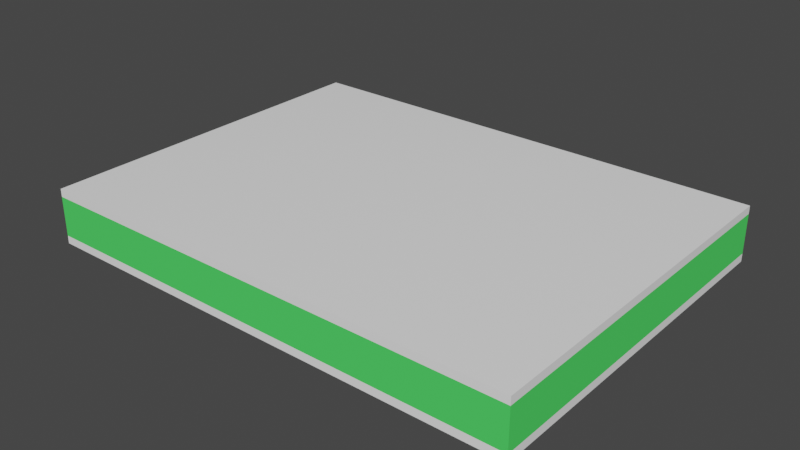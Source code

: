# Source: scene.blend  (saved by Blender 3.6.13; exported with 4.5.12 LTS)
import bpy
from mathutils import Matrix  # noqa: F401  (used for matrix-valued properties, if any)

bpy.ops.wm.read_factory_settings(use_empty=True)
scene = bpy.context.scene
scene.name = 'Scene'

# ---- materials (node trees are filled in below, after node groups)
mat_floor = bpy.data.materials.new('Floor')
mat_floor.use_backface_culling = True
mat_floor.use_transparent_shadow = False
mat_walls = bpy.data.materials.new('Walls')
mat_walls.use_transparent_shadow = False

# ---- material node trees
mat_floor.use_nodes = True; mat_floor.node_tree.nodes.clear()
_N = mat_floor.node_tree.nodes; _L = mat_floor.node_tree.links
n0 = _N.new('ShaderNodeOutputMaterial'); n0.name = 'Material Output'; n0.location = (320, 270)
n1 = _N.new('ShaderNodeBsdfPrincipled'); n1.name = 'Principled BSDF'; n1.location = (-130, 311)
n1.distribution = 'GGX'
n1.subsurface_method = 'RANDOM_WALK_SKIN'
n1.inputs[2].default_value = 0.0
n1.inputs[11].default_value = 1.451
n1.inputs[20].default_value = 0.01364
n1.inputs[27].default_value = (0.0, 0.0, 0.0, 1.0)
n1.inputs[28].default_value = 1.0
n2 = _N.new('ShaderNodeVertexColor'); n2.name = 'Color Attribute'; n2.location = (-327, 232)
_L.new(n1.outputs[0], n0.inputs[0])
_L.new(n2.outputs[0], n1.inputs[0])
n0.is_active_output = True
mat_walls.use_nodes = True; mat_walls.node_tree.nodes.clear()
_N = mat_walls.node_tree.nodes; _L = mat_walls.node_tree.links
n0 = _N.new('ShaderNodeBsdfPrincipled'); n0.name = 'Principled BSDF'; n0.location = (10, 300)
n0.distribution = 'GGX'
n0.subsurface_method = 'RANDOM_WALK_SKIN'
n0.inputs[0].default_value = (0.07955, 0.8, 0.1262, 1.0)
n0.inputs[3].default_value = 1.45
n0.inputs[27].default_value = (0.0, 0.0, 0.0, 1.0)
n0.inputs[28].default_value = 1.0
n1 = _N.new('ShaderNodeOutputMaterial'); n1.name = 'Material Output'; n1.location = (300, 300)
_L.new(n0.outputs[0], n1.inputs[0])
n1.is_active_output = True

# ---- world
world_world = bpy.data.worlds.new('World'); scene.world = world_world
world_world.use_nodes = True; world_world.node_tree.nodes.clear()
_N = world_world.node_tree.nodes; _L = world_world.node_tree.links
n0 = _N.new('ShaderNodeOutputWorld'); n0.name = 'World Output'; n0.location = (300, 300)
n1 = _N.new('ShaderNodeBackground'); n1.name = 'Background'; n1.location = (10, 300)
n1.inputs[0].default_value = (0.05088, 0.05088, 0.05088, 1.0)
_L.new(n1.outputs[0], n0.inputs[0])
n0.is_active_output = True
world_world.color = (0.05088, 0.05088, 0.05088)
world_world.use_sun_shadow = False
world_world.sun_shadow_jitter_overblur = 0.0

# ---- meshes
me_mesh_1 = bpy.data.meshes.new('Mesh_1')
me_mesh_1.from_pydata([(2.0, -17.0, 6.0), (63.0, -48.0, 0.0), (1.0, -3.0, 6.0), (39.0, -3.0, 6.0), (33.0, -34.0, 2.0), (1.0, -47.0, 6.0), (29.0, -3.0, 1.0), (62.0, -30.0, 6.0), (62.0, -2.0, 6.0), (2.0, -3.0, 1.0), (38.0, -30.0, 6.0), (38.0, -29.0, 6.0), (39.0, -17.0, 6.0), (38.0, -17.0, 6.0), (30.0, -29.0, 1.0), (29.0, -30.0, 6.0), (1.0, -2.0, 6.0), (2.0, -29.0, 6.0), (29.0, -3.0, 6.0), (2.0, -2.0, 1.0), (1.0, -48.0, 6.0), (7.0, -29.0, 6.0), (58.0, -30.0, 6.0), (29.0, -48.0, 6.0), (39.0, -17.0, 1.0), (38.0, -18.0, 6.0), (62.0, -47.0, 6.0), (30.0, -30.0, 1.0), (38.0, -48.0, 6.0), (63.0, -48.0, 1.0), (38.0, -3.0, 6.0), (2.0, -18.0, 6.0), (33.0, -35.0, 2.0), (63.0, -2.0, 1.0), (38.0, -48.0, 1.0), (7.0, -30.0, 6.0), (62.0, -47.0, 1.0), (33.0, -35.0, 1.0), (2.0, -18.0, 1.0), (38.0, -18.0, 1.0), (29.0, -48.0, 1.0), (28.0, -3.0, 6.0), (38.0, -3.0, 1.0), (2.0, -2.0, 6.0), (30.0, -30.0, 6.0), (58.0, -29.0, 6.0), (28.0, -17.0, 1.0), (62.0, -29.0, 6.0), (63.0, -2.0, 0.0), (33.0, -34.0, 1.0), (1.0, -47.0, 1.0), (62.0, -2.0, 1.0), (39.0, -3.0, 1.0), (30.0, -29.0, 6.0), (1.0, -3.0, 1.0), (2.0, -3.0, 6.0), (2.0, -30.0, 6.0), (28.0, -3.0, 1.0), (38.0, -30.0, 1.0), (38.0, -29.0, 1.0), (29.0, -30.0, 1.0), (2.0, -17.0, 1.0), (38.0, -17.0, 1.0), (28.0, -17.0, 6.0), (63.0, -47.0, 1.0), (1.0, -2.0, 1.0), (55.0, -30.0, 1.0), (39.0, -30.0, 1.0), (38.0, -8.0, 1.0), (10.0, -30.0, 6.0), (58.0, -29.0, 1.0), (28.0, -11.0, 1.0), (29.0, -17.0, 1.0), (28.0, -8.0, 6.0), (62.0, -17.0, 1.0), (7.0, -30.0, 1.0), (38.0, -11.0, 1.0), (34.0, -34.0, 1.0), (1.0, -2.0, 0.0), (34.0, -35.0, 1.0), (28.0, -8.0, 1.0), (29.0, -18.0, 1.0), (10.0, -29.0, 6.0), (39.0, -48.0, 1.0), (2.0, -30.0, 1.0), (30.0, -48.0, 1.0), (62.0, -18.0, 1.0), (62.0, -29.0, 1.0), (2.0, -47.0, 1.0), (38.0, -11.0, 6.0), (62.0, -3.0, 6.0), (28.0, -11.0, 6.0), (34.0, -35.0, 2.0), (30.0, -48.0, 6.0), (39.0, -48.0, 6.0), (29.0, -18.0, 6.0), (63.0, -48.0, 6.0), (2.0, -47.0, 6.0), (62.0, -18.0, 6.0), (63.0, -2.0, 6.0), (34.0, -34.0, 2.0), (29.0, -17.0, 6.0), (62.0, -17.0, 6.0), (63.0, -47.0, 6.0), (39.0, -30.0, 6.0), (55.0, -30.0, 6.0), (38.0, -8.0, 6.0), (39.0, -11.0, 1.0), (55.0, -29.0, 1.0), (1.0, -48.0, 1.0), (29.0, -11.0, 1.0), (39.0, -8.0, 1.0), (58.0, -30.0, 1.0), (7.0, -29.0, 1.0), (10.0, -30.0, 1.0), (29.0, -8.0, 6.0), (1.0, -48.0, 0.0), (39.0, -8.0, 6.0), (39.0, -11.0, 6.0), (10.0, -29.0, 1.0), (62.0, -30.0, 1.0), (62.0, -3.0, 1.0), (55.0, -29.0, 6.0), (29.0, -11.0, 6.0), (2.0, -29.0, 1.0), (29.0, -8.0, 1.0), (25.26, -30.0, 1.0), (26.61, -29.0, 1.0), (2.348, -47.0, 1.0), (30.0, -47.0, 1.0), (29.0, -47.0, 1.0), (41.43, -18.0, 1.0), (39.0, -47.0, 1.0), (38.0, -47.0, 1.0), (42.78, -17.0, 1.0), (61.65, -3.0, 1.0), (62.0, -30.0, 2.889), (62.0, -47.0, 1.081), (62.0, -29.0, 3.0), (62.0, -17.0, 4.333), (62.0, -3.0, 5.889), (62.0, -18.0, 4.222), (29.0, -30.0, 5.75), (39.0, -30.0, 5.706), (2.0, -30.0, 4.068), (2.0, -29.0, 3.955), (28.0, -17.0, 1.185), (28.0, -3.0, 3.833), (39.0, -3.0, 2.917), (38.0, -3.0, 3.0), (29.0, -3.0, 3.75), (30.0, -48.0, 3.339), (29.46, -48.0, 3.295), (29.0, -48.0, 3.258), (39.0, -48.0, 4.065), (38.61, -48.0, 4.033), (38.0, -48.0, 3.984), (30.0, -47.53, 6.0), (30.0, -47.0, 6.0), (29.06, -47.0, 6.0), (29.0, -47.0, 6.0), (29.0, -47.55, 6.0), (39.0, -47.39, 6.0), (39.0, -47.0, 6.0), (38.06, -47.0, 6.0), (38.0, -47.4, 6.0), (38.03, -47.4, 6.0), (38.0, -47.0, 6.0), (29.03, -47.55, 6.0), (2.0, -47.0, 5.919), (29.0, -47.0, 3.742), (30.0, -47.0, 3.661), (29.0, -47.0, 1.278), (30.0, -47.0, 5.722), (38.0, -47.0, 1.278), (38.0, -47.0, 3.016), (39.0, -47.0, 2.935), (39.0, -47.0, 5.722), (2.0, -17.0, 2.591), (2.0, -18.0, 2.705), (39.0, -17.0, 5.792)], [], [(29, 1, 33, 64), (48, 33, 1), (65, 48, 78), (48, 65, 19, 51, 33), (52, 111, 68, 42, 6, 125, 80, 57, 9, 61, 46, 71, 110, 72, 81, 38, 124, 113, 75, 84, 88, 128, 126, 114, 119, 127, 131, 39, 62, 76, 107, 24, 134, 135), (126, 128, 130, 60), (135, 134, 74, 121), (36, 120, 112, 70, 87, 86, 131, 127, 14, 27, 49, 77, 58, 59, 108, 66, 67, 132), (37, 49, 27, 129, 133, 58, 77, 79), (1, 116, 48), (78, 48, 116), (78, 116, 65), (65, 116, 109, 50, 54), (109, 116, 29, 83, 34, 85, 40), (1, 29, 116), (5, 109, 20), (50, 109, 5), (64, 96, 29), (96, 64, 103), (5, 20, 161, 160, 97), (165, 167, 158, 157), (103, 26, 163, 162), (165, 166, 164, 167), (159, 160, 161, 168), (157, 158, 159, 168), (162, 163, 164, 166), (23, 161, 20), (162, 94, 96, 103), (157, 93, 28, 165), (165, 28, 166), (161, 23, 168), (168, 23, 93, 157), (28, 94, 162, 166), (153, 23, 20, 109), (94, 154, 96), (156, 28, 93, 151), (151, 93, 152), (154, 94, 155), (93, 23, 153, 152), (94, 28, 156, 155), (109, 40, 153), (29, 96, 154, 83), (151, 85, 34, 156), (153, 40, 152), (40, 85, 151, 152), (156, 34, 155), (34, 83, 154, 155), (128, 88, 169, 170, 172, 130), (36, 132, 176, 137), (133, 129, 171, 175, 174), (97, 160, 170, 169), (163, 26, 137, 176, 177), (167, 175, 171, 173, 158), (136, 36, 137, 26, 7), (102, 90, 140, 139), (47, 98, 141, 138), (120, 36, 136), (121, 74, 139, 140), (138, 141, 86, 87), (33, 103, 64), (33, 99, 103), (7, 26, 99, 8, 90, 102, 98, 47), (103, 99, 26), (8, 33, 51), (33, 8, 99), (90, 8, 55, 41, 18, 30, 3), (43, 55, 8), (51, 43, 8), (43, 51, 19), (55, 9, 57, 147), (148, 52, 135, 121), (150, 6, 42, 149), (147, 41, 55), (140, 90, 3, 148, 121), (149, 30, 18, 150), (5, 2, 50), (54, 50, 2), (169, 88, 84, 144, 97), (178, 61, 9), (145, 124, 38, 179), (144, 56, 97), (9, 55, 0, 178), (179, 31, 17, 145), (2, 5, 55), (0, 55, 5, 97, 56, 17, 31), (2, 16, 54), (65, 54, 16), (16, 2, 43), (55, 43, 2), (19, 65, 16), (16, 43, 19), (44, 27, 14), (14, 53, 44), (82, 69, 53), (15, 44, 53, 69), (142, 15, 69, 114), (114, 126, 60, 142), (127, 119, 53, 14), (82, 53, 119), (119, 69, 82), (69, 119, 114), (95, 81, 72), (95, 72, 101), (63, 0, 31, 101), (95, 101, 31), (179, 38, 95, 31), (81, 95, 38), (61, 178, 0, 146, 46), (146, 0, 63), (160, 15, 172, 170), (142, 60, 130, 172, 15), (27, 173, 171, 129), (27, 44, 158, 173), (159, 44, 15, 160), (158, 44, 159), (25, 13, 39), (39, 13, 62), (13, 25, 102, 12), (98, 102, 25), (25, 39, 98), (141, 98, 39, 131, 86), (134, 24, 180, 74), (102, 139, 74, 180, 12), (45, 22, 7), (7, 47, 45), (87, 70, 47, 138), (45, 47, 70), (70, 112, 45), (22, 45, 112), (22, 112, 120), (136, 7, 22, 120), (167, 10, 174, 175), (58, 133, 174, 10), (67, 177, 176, 132), (67, 143, 104, 163, 177), (164, 104, 10, 167), (163, 104, 164), (42, 68, 30, 149), (106, 30, 68), (30, 106, 117), (117, 3, 30), (111, 117, 68), (106, 68, 117), (148, 3, 117, 52), (117, 111, 52), (73, 57, 80), (57, 73, 41, 147), (41, 73, 115), (115, 18, 41), (73, 80, 125), (125, 115, 73), (115, 125, 18), (150, 18, 125, 6), (13, 89, 76), (76, 62, 13), (13, 12, 118), (89, 13, 118), (89, 118, 76), (107, 76, 118), (107, 118, 24), (180, 24, 118, 12), (35, 21, 17), (17, 56, 35), (144, 84, 75, 56), (75, 35, 56), (35, 75, 113), (113, 21, 35), (113, 124, 21), (21, 124, 145, 17), (10, 11, 58), (59, 58, 11), (66, 143, 67), (66, 105, 104, 143), (10, 104, 105, 122), (11, 10, 122), (108, 122, 66), (105, 66, 122), (11, 122, 59), (108, 59, 122), (71, 63, 91), (146, 63, 71, 46), (101, 123, 63), (123, 91, 63), (91, 123, 71), (110, 71, 123), (110, 123, 72), (123, 101, 72), (32, 4, 37), (49, 37, 4), (92, 79, 77), (77, 100, 92), (4, 32, 100), (92, 100, 32), (32, 37, 92), (79, 92, 37), (4, 77, 49), (77, 4, 100)])
me_mesh_1.polygons.foreach_set('material_index', [0, 0, 0, 0, 0, 0, 0, 0, 0, 0, 0, 0, 0, 0, 0, 1, 1, 1, 1, 1, 1, 1, 1, 1, 1, 1, 1, 1, 1, 1, 1, 1, 1, 1, 1, 1, 1, 1, 1, 1, 1, 1, 1, 1, 1, 1, 1, 1, 1, 1, 1, 1, 1, 1, 1, 1, 1, 1, 1, 1, 1, 1, 1, 1, 1, 1, 1, 1, 1, 1, 0, 0, 1, 1, 1, 1, 1, 1, 0, 1, 1, 1, 1, 1, 1, 1, 1, 1, 1, 1, 1, 1, 1, 1, 1, 1, 1, 1, 1, 1, 1, 1, 1, 1, 1, 1, 1, 1, 1, 1, 1, 1, 1, 1, 1, 1, 1, 1, 1, 1, 1, 1, 1, 1, 1, 1, 1, 1, 1, 1, 1, 1, 1, 1, 1, 1, 1, 1, 1, 1, 1, 1, 1, 1, 1, 1, 1, 1, 1, 1, 1, 1, 1, 1, 1, 1, 1, 1, 1, 1, 1, 1, 1, 1, 1, 1, 1, 1, 1, 1, 1, 1, 1, 1, 1, 1, 1, 1, 1, 1, 1, 1, 1, 1, 1, 1, 1, 1, 1, 1, 1, 1, 1, 1, 1, 1, 1])
_uv = me_mesh_1.uv_layers.new(name='UVMap')
_uv.uv.foreach_set('vector', [0.624, 0.624, 0.502, 0.624, 0.624, 0.127, 0.624, 0.6132, 0.999, 0.124, 0.999, 0.002002, 0.502, 0.124, 0.627, 0.624, 0.749, 0.127, 0.749, 0.624, 0.999, 0.627, 0.502, 0.749, 0.51, 0.749, 0.991, 0.749, 0.999, 0.749, 0.4882, 0.1944, 0.4342, 0.1944, 0.4342, 0.2024, 0.4882, 0.2024, 0.4882, 0.2745, 0.4342, 0.2745, 0.4342, 0.2826, 0.4882, 0.2826, 0.4882, 0.491, 0.3369, 0.491, 0.3369, 0.2826, 0.4018, 0.2826, 0.4018, 0.2745, 0.3369, 0.2745, 0.3261, 0.2745, 0.3261, 0.491, 0.2073, 0.491, 0.2073, 0.4509, 0.1965, 0.4509, 0.1965, 0.491, 0.01281, 0.491, 0.01281, 0.4882, 0.1965, 0.3045, 0.1965, 0.4269, 0.2073, 0.4269, 0.2073, 0.2937, 0.3261, 0.1749, 0.3261, 0.2024, 0.3369, 0.2024, 0.4018, 0.2024, 0.4018, 0.1944, 0.3369, 0.1944, 0.3369, 0.1641, 0.4882, 0.01281, 0.3045, 0.6965, 0.4882, 0.5128, 0.4882, 0.7265, 0.3045, 0.7265, 0.01281, 0.9882, 0.1641, 0.8369, 0.1641, 0.991, 0.01281, 0.991, 0.4882, 0.991, 0.3045, 0.991, 0.3045, 0.9589, 0.2937, 0.9589, 0.2937, 0.991, 0.1749, 0.991, 0.1749, 0.8261, 0.2937, 0.7073, 0.2937, 0.7345, 0.3045, 0.7345, 0.3477, 0.7585, 0.3477, 0.7665, 0.3045, 0.7986, 0.2937, 0.7986, 0.2937, 0.9349, 0.3045, 0.9349, 0.3045, 0.8066, 0.4882, 0.8066, 0.3585, 0.7585, 0.3477, 0.7585, 0.3045, 0.7345, 0.4882, 0.7345, 0.4882, 0.7986, 0.3045, 0.7986, 0.3477, 0.7665, 0.3585, 0.7665, 0.001001, 0.501, 0.001001, 0.998, 0.498, 0.501, 0.001001, 0.001001, 0.001001, 0.498, 0.498, 0.001001, 0.501, 0.001001, 0.998, 0.001001, 0.501, 0.123, 0.501, 0.623, 0.623, 0.126, 0.501, 0.126, 0.501, 0.1368, 0.501, 0.6122, 0.501, 0.626, 0.501, 0.748, 0.998, 0.626, 0.8056, 0.626, 0.7976, 0.626, 0.7335, 0.626, 0.7255, 0.626, 0.626, 0.126, 0.748, 0.126, 0.626, 0.623, 0.0, 6.0, -1.0, 1.0, -1.0, 6.0, 0.0, 1.0, -1.0, 1.0, 0.0, 6.0, 0.0, 1.0, -1.0, 6.0, -1.0, 1.0, -1.0, 6.0, 0.0, 1.0, 0.0, 6.0, 0.0, 1.0, 0.0, 2.0, -28.0, 1.548, -28.0, 1.0, -1.0, 1.0, -37.0, 1.403, -37.0, 1.0, -29.0, 1.0, -29.0, 1.532, -62.0, 1.0, -61.0, 1.0, -38.0, 1.0, -38.0, 1.387, -37.0, 1.403, -37.03, 1.403, -37.06, 1.0, -37.0, 1.0, -28.06, 1.0, -28.0, 1.0, -28.0, 1.548, -28.03, 1.548, -29.0, 1.532, -29.0, 1.0, -28.06, 1.0, -28.03, 1.548, -38.0, 1.387, -38.0, 1.0, -37.06, 1.0, -37.03, 1.403, -28.0, 2.0, -28.0, 1.548, 0.0, 2.0, -38.0, 1.387, -38.0, 2.0, -62.0, 2.0, -62.0, 1.0, -29.0, 1.532, -29.0, 2.0, -37.0, 2.0, -37.0, 1.403, -37.0, 1.403, -37.0, 2.0, -37.03, 1.403, -28.0, 1.548, -28.0, 2.0, -28.03, 1.548, -28.03, 1.548, -28.0, 2.0, -29.0, 2.0, -29.0, 1.532, -37.0, 2.0, -38.0, 2.0, -38.0, 1.387, -37.03, 1.403, -28.0, 3.258, -28.0, 6.0, 0.0, 6.0, 0.0, 1.0, -38.0, 6.0, -38.0, 4.065, -62.0, 6.0, -37.0, 3.984, -37.0, 6.0, -29.0, 6.0, -29.0, 3.339, -29.0, 3.339, -29.0, 6.0, -28.46, 3.295, -38.0, 4.065, -38.0, 6.0, -37.61, 4.033, -29.0, 6.0, -28.0, 6.0, -28.0, 3.258, -28.46, 3.295, -38.0, 6.0, -37.0, 6.0, -37.0, 3.984, -37.61, 4.033, 0.0, 1.0, -28.0, 1.0, -28.0, 3.258, -62.0, 1.0, -62.0, 6.0, -38.0, 4.065, -38.0, 1.0, -29.0, 3.339, -29.0, 1.0, -37.0, 1.0, -37.0, 3.984, -28.0, 3.258, -28.0, 1.0, -28.46, 3.295, -28.0, 1.0, -29.0, 1.0, -29.0, 3.339, -28.46, 3.295, -37.0, 3.984, -37.0, 1.0, -37.61, 4.033, -37.0, 1.0, -38.0, 1.0, -38.0, 4.065, -37.61, 4.033, -1.348, 1.0, -1.0, 1.0, -1.0, 5.919, -28.0, 3.742, -28.0, 1.278, -28.0, 1.0, -61.0, 1.0, -38.0, 1.0, -38.0, 2.935, -61.0, 1.081, -37.0, 1.0, -29.0, 1.0, -29.0, 3.661, -37.0, 3.016, -37.0, 1.278, -1.0, 6.0, -28.0, 6.0, -28.0, 3.742, -1.0, 5.919, -38.0, 6.0, -61.0, 6.0, -61.0, 1.081, -38.0, 2.935, -38.0, 5.722, -37.0, 6.0, -37.0, 3.016, -29.0, 3.661, -29.0, 5.722, -29.0, 6.0, -28.0, 2.889, -45.0, 1.0, -45.0, 1.081, -45.0, 6.0, -28.0, 6.0, -15.0, 6.0, -1.0, 6.0, -1.0, 5.889, -15.0, 4.333, -27.0, 6.0, -16.0, 6.0, -16.0, 4.222, -27.0, 3.0, -28.0, 1.0, -45.0, 1.0, -28.0, 2.889, -1.0, 1.0, -15.0, 1.0, -15.0, 4.333, -1.0, 5.889, -27.0, 3.0, -16.0, 4.222, -16.0, 1.0, -27.0, 1.0, 0.0, 1.0, -45.0, 6.0, -45.0, 1.0, 0.0, 1.0, 0.0, 6.0, -45.0, 6.0, 0.0, 29.0, 0.0, 46.0, -1.0, 1.0, 0.0, 1.0, 0.0, 2.0, 0.0, 16.0, 0.0, 17.0, 0.0, 28.0, -1.0, 46.0, -1.0, 1.0, 0.0, 46.0, 0.0, 6.0, -1.0, 1.0, 0.0, 1.0, -1.0, 1.0, 0.0, 6.0, -1.0, 6.0, -60.0, 2.0, -60.0, 1.0, 0.0, 2.0, -26.0, 2.0, -27.0, 2.0, -36.0, 2.0, -37.0, 2.0, 0.0, 1.0, 0.0, 2.0, -60.0, 1.0, -60.0, 1.0, 0.0, 6.0, -60.0, 6.0, 0.0, 6.0, -60.0, 1.0, 0.0, 1.0, 0.0, 6.0, 0.0, 1.0, -26.0, 1.0, -26.0, 3.833, -37.0, 2.917, -37.0, 1.0, -59.65, 1.0, -60.0, 1.0, -27.0, 3.75, -27.0, 1.0, -36.0, 1.0, -36.0, 3.0, -26.0, 3.833, -26.0, 6.0, 0.0, 6.0, -60.0, 5.889, -60.0, 6.0, -37.0, 6.0, -37.0, 2.917, -60.0, 1.0, -36.0, 3.0, -36.0, 6.0, -27.0, 6.0, -27.0, 3.75, -44.0, 6.0, 0.0, 6.0, -44.0, 1.0, 0.0, 1.0, -44.0, 1.0, 0.0, 6.0, -44.0, 5.919, -44.0, 1.0, -27.0, 1.0, -27.0, 4.068, -44.0, 6.0, -14.0, 2.591, -14.0, 1.0, 0.0, 1.0, -26.0, 3.955, -26.0, 1.0, -15.0, 1.0, -15.0, 2.705, -27.0, 4.068, -27.0, 6.0, -44.0, 6.0, 0.0, 1.0, 0.0, 6.0, -14.0, 6.0, -14.0, 2.591, -15.0, 2.705, -15.0, 6.0, -26.0, 6.0, -26.0, 3.955, 0.0, 1.0, 0.0, 45.0, -1.0, 1.0, -1.0, 15.0, -1.0, 1.0, 0.0, 45.0, -1.0, 45.0, -1.0, 28.0, -1.0, 27.0, -1.0, 16.0, -1.0, 6.0, 0.0, 6.0, -1.0, 1.0, 0.0, 1.0, -1.0, 1.0, 0.0, 6.0, 0.0, 1.0, 0.0, 2.0, -1.0, 1.0, -1.0, 2.0, -1.0, 1.0, 0.0, 2.0, -1.0, 1.0, 0.0, 1.0, 0.0, 6.0, 0.0, 6.0, -1.0, 6.0, -1.0, 1.0, -1.0, 6.0, -1.0, 1.0, 0.0, 1.0, 0.0, 1.0, 0.0, 6.0, -1.0, 6.0, -8.0, 1.0, -8.0, 2.0, -28.0, 1.0, -27.0, 2.0, -28.0, 2.0, -28.0, 1.0, -8.0, 2.0, -27.0, 5.75, -27.0, 6.0, -8.0, 6.0, -8.0, 1.0, -8.0, 1.0, -23.26, 1.0, -27.0, 1.0, -27.0, 5.75, -24.61, 1.0, -8.0, 1.0, -28.0, 6.0, -28.0, 1.0, -8.0, 6.0, -28.0, 6.0, -8.0, 1.0, 0.0, 1.0, -1.0, 6.0, 0.0, 6.0, -1.0, 6.0, 0.0, 1.0, -1.0, 1.0, -1.0, 6.0, -1.0, 1.0, 0.0, 1.0, -1.0, 6.0, 0.0, 1.0, 0.0, 6.0, -26.0, 1.0, 0.0, 1.0, 0.0, 2.0, -27.0, 1.0, -27.0, 2.0, -27.0, 1.0, 0.0, 2.0, 0.0, 2.705, 0.0, 1.0, -27.0, 6.0, 0.0, 6.0, -27.0, 1.0, -27.0, 6.0, 0.0, 1.0, 0.0, 1.0, 0.0, 2.591, 0.0, 6.0, -26.0, 1.185, -26.0, 1.0, -26.0, 1.185, 0.0, 6.0, -26.0, 6.0, -17.0, 6.0, 0.0, 6.0, -17.0, 1.278, -17.0, 3.742, 0.0, 5.75, 0.0, 1.0, -17.0, 1.0, -17.0, 1.278, 0.0, 6.0, 0.0, 1.0, -17.0, 5.722, -17.0, 3.661, -17.0, 1.0, 0.0, 1.0, 0.0, 6.0, -17.0, 6.0, -17.0, 5.722, -0.05556, 18.0, -1.0, 1.0, 0.0, 1.0, 0.0, 18.0, -1.0, 18.0, -1.0, 1.0, -0.05556, 18.0, -1.0, 6.0, 0.0, 6.0, -1.0, 1.0, -1.0, 1.0, 0.0, 6.0, 0.0, 1.0, 0.0, 1.0, 0.0, 2.0, -24.0, 1.0, -1.0, 1.0, -24.0, 2.0, -24.0, 1.0, 0.0, 2.0, 0.0, 6.0, 0.0, 1.0, -24.0, 6.0, -24.0, 4.222, -24.0, 6.0, 0.0, 1.0, -3.435, 1.0, -24.0, 1.0, -4.783, 1.0, -1.0, 1.0, -1.0, 5.792, -24.0, 1.0, -24.0, 6.0, -24.0, 4.333, -24.0, 1.0, -1.0, 5.792, -1.0, 6.0, -20.0, 1.0, -20.0, 2.0, -24.0, 2.0, -24.0, 2.0, -24.0, 1.0, -20.0, 1.0, -24.0, 1.0, -20.0, 1.0, -24.0, 6.0, -24.0, 3.0, -20.0, 6.0, -24.0, 6.0, -20.0, 1.0, 0.0, 1.0, -1.0, 1.0, 0.0, 6.0, -1.0, 6.0, 0.0, 6.0, -1.0, 1.0, -20.0, 6.0, -20.0, 1.0, -24.0, 1.0, -24.0, 2.889, -24.0, 6.0, -20.0, 6.0, -24.0, 1.0, -17.0, 6.0, 0.0, 6.0, -17.0, 1.278, -17.0, 3.016, 0.0, 1.0, -17.0, 1.0, -17.0, 1.278, 0.0, 6.0, 0.0, 1.0, -17.0, 5.722, -17.0, 2.935, -17.0, 1.0, 0.0, 1.0, 0.0, 5.706, 0.0, 6.0, -17.0, 6.0, -17.0, 5.722, -0.05556, 18.0, -1.0, 1.0, 0.0, 1.0, 0.0, 18.0, -1.0, 18.0, -1.0, 1.0, -0.05556, 18.0, 0.0, 1.0, -5.0, 1.0, 0.0, 6.0, 0.0, 3.0, -5.0, 6.0, 0.0, 6.0, -5.0, 1.0, 0.0, 1.0, 0.0, 6.0, -1.0, 6.0, -1.0, 6.0, -1.0, 1.0, 0.0, 1.0, -1.0, 1.0, -1.0, 6.0, 0.0, 1.0, 0.0, 6.0, 0.0, 1.0, -1.0, 6.0, 0.0, 2.917, 0.0, 6.0, -5.0, 6.0, 0.0, 1.0, -5.0, 6.0, -5.0, 1.0, 0.0, 1.0, -5.0, 6.0, 0.0, 1.0, -5.0, 1.0, 0.0, 1.0, -5.0, 6.0, 0.0, 6.0, 0.0, 3.833, 0.0, 1.0, 0.0, 6.0, -1.0, 6.0, -1.0, 6.0, -1.0, 1.0, 0.0, 1.0, 0.0, 6.0, 0.0, 1.0, -1.0, 1.0, -1.0, 1.0, -1.0, 6.0, 0.0, 6.0, -5.0, 6.0, -5.0, 1.0, 0.0, 6.0, 0.0, 3.75, 0.0, 6.0, -5.0, 1.0, 0.0, 1.0, -14.0, 6.0, -8.0, 6.0, -8.0, 1.0, -8.0, 1.0, -14.0, 1.0, -14.0, 6.0, 0.0, 15.0, -1.0, 15.0, -1.0, 9.0, 0.0, 9.0, 0.0, 15.0, -1.0, 9.0, 0.0, 6.0, -1.0, 6.0, 0.0, 1.0, -1.0, 1.0, 0.0, 1.0, -1.0, 6.0, -8.0, 1.0, -8.0, 6.0, -14.0, 1.0, -14.0, 5.792, -14.0, 1.0, -8.0, 6.0, -14.0, 6.0, -5.0, 2.0, -5.0, 1.0, 0.0, 1.0, 0.0, 1.0, 0.0, 2.0, -5.0, 2.0, 0.0, 4.068, 0.0, 1.0, -5.0, 1.0, 0.0, 6.0, -5.0, 1.0, -5.0, 6.0, 0.0, 6.0, -1.0, 6.0, -1.0, 1.0, 0.0, 1.0, 0.0, 1.0, 0.0, 6.0, -1.0, 6.0, -5.0, 1.0, 0.0, 1.0, -5.0, 6.0, -5.0, 6.0, 0.0, 1.0, 0.0, 3.955, 0.0, 6.0, -1.0, 6.0, 0.0, 6.0, -1.0, 1.0, 0.0, 1.0, -1.0, 1.0, 0.0, 6.0, -17.0, 1.0, -1.0, 5.706, -1.0, 1.0, -17.0, 1.0, -17.0, 6.0, -1.0, 6.0, -1.0, 5.706, 0.0, 2.0, -1.0, 2.0, -17.0, 2.0, -17.0, 1.0, 0.0, 1.0, 0.0, 2.0, -17.0, 1.0, 0.0, 1.0, 0.0, 6.0, -1.0, 1.0, -1.0, 6.0, -1.0, 1.0, 0.0, 6.0, 0.0, 6.0, -17.0, 6.0, 0.0, 1.0, -17.0, 1.0, 0.0, 1.0, -17.0, 6.0, -8.0, 1.0, -14.0, 6.0, -8.0, 6.0, -14.0, 1.185, -14.0, 6.0, -8.0, 1.0, -14.0, 1.0, -1.0, 15.0, -1.0, 9.0, 0.0, 15.0, -1.0, 9.0, 0.0, 9.0, 0.0, 15.0, 0.0, 6.0, -1.0, 6.0, 0.0, 1.0, -1.0, 1.0, 0.0, 1.0, -1.0, 6.0, -8.0, 1.0, -8.0, 6.0, -14.0, 1.0, -8.0, 6.0, -14.0, 6.0, -14.0, 1.0, -1.0, 2.0, 0.0, 2.0, -1.0, 1.0, 0.0, 1.0, -1.0, 1.0, 0.0, 2.0, -1.0, 2.0, -1.0, 1.0, 0.0, 1.0, 0.0, 1.0, 0.0, 2.0, -1.0, 2.0, 0.0, 1.0, 0.0, 2.0, -1.0, 1.0, -1.0, 2.0, -1.0, 1.0, 0.0, 2.0, 0.0, 2.0, 0.0, 1.0, -1.0, 2.0, -1.0, 1.0, -1.0, 2.0, 0.0, 1.0, 0.0, 2.0, -1.0, 1.0, 0.0, 1.0, -1.0, 1.0, 0.0, 2.0, -1.0, 2.0])
_uv.active_render = True
_uv = me_mesh_1.uv_layers.new(name='Secondary UV')
_uv.uv.foreach_set('vector', [0.624, 0.624, 0.502, 0.624, 0.624, 0.127, 0.624, 0.6132, 0.999, 0.124, 0.999, 0.002002, 0.502, 0.124, 0.627, 0.624, 0.749, 0.127, 0.749, 0.624, 0.999, 0.627, 0.502, 0.749, 0.51, 0.749, 0.991, 0.749, 0.999, 0.749, 0.4882, 0.1944, 0.4342, 0.1944, 0.4342, 0.2024, 0.4882, 0.2024, 0.4882, 0.2745, 0.4342, 0.2745, 0.4342, 0.2826, 0.4882, 0.2826, 0.4882, 0.491, 0.3369, 0.491, 0.3369, 0.2826, 0.4018, 0.2826, 0.4018, 0.2745, 0.3369, 0.2745, 0.3261, 0.2745, 0.3261, 0.491, 0.2073, 0.491, 0.2073, 0.4509, 0.1965, 0.4509, 0.1965, 0.491, 0.01281, 0.491, 0.01281, 0.4882, 0.1965, 0.3045, 0.1965, 0.4269, 0.2073, 0.4269, 0.2073, 0.2937, 0.3261, 0.1749, 0.3261, 0.2024, 0.3369, 0.2024, 0.4018, 0.2024, 0.4018, 0.1944, 0.3369, 0.1944, 0.3369, 0.1641, 0.4882, 0.01281, 0.3045, 0.6965, 0.4882, 0.5128, 0.4882, 0.7265, 0.3045, 0.7265, 0.01281, 0.9882, 0.1641, 0.8369, 0.1641, 0.991, 0.01281, 0.991, 0.4882, 0.991, 0.3045, 0.991, 0.3045, 0.9589, 0.2937, 0.9589, 0.2937, 0.991, 0.1749, 0.991, 0.1749, 0.8261, 0.2937, 0.7073, 0.2937, 0.7345, 0.3045, 0.7345, 0.3477, 0.7585, 0.3477, 0.7665, 0.3045, 0.7986, 0.2937, 0.7986, 0.2937, 0.9349, 0.3045, 0.9349, 0.3045, 0.8066, 0.4882, 0.8066, 0.3585, 0.7585, 0.3477, 0.7585, 0.3045, 0.7345, 0.4882, 0.7345, 0.4882, 0.7986, 0.3045, 0.7986, 0.3477, 0.7665, 0.3585, 0.7665, 0.001001, 0.501, 0.001001, 0.998, 0.498, 0.501, 0.001001, 0.001001, 0.001001, 0.498, 0.498, 0.001001, 0.501, 0.001001, 0.998, 0.001001, 0.501, 0.123, 0.501, 0.623, 0.623, 0.126, 0.501, 0.126, 0.501, 0.1368, 0.501, 0.6122, 0.501, 0.626, 0.501, 0.748, 0.998, 0.626, 0.8056, 0.626, 0.7976, 0.626, 0.7335, 0.626, 0.7255, 0.626, 0.626, 0.126, 0.748, 0.126, 0.626, 0.623, 0.0, 0.0, 0.0, 0.0, 0.0, 0.0, 0.0, 0.0, 0.0, 0.0, 0.0, 0.0, 0.0, 0.0, 0.0, 0.0, 0.0, 0.0, 0.0, 0.0, 0.0, 0.0, 0.0, 0.0, 0.0, 0.0, 0.0, 0.0, 0.0, 0.0, 0.0, 0.0, 0.0, 0.0, 0.0, 0.0, 0.0, 0.0, 0.0, 0.0, 0.0, 0.0, 0.0, 0.0, 0.0, 0.0, 0.0, 0.0, 0.0, 0.0, 0.0, 0.0, 0.0, 0.0, 0.0, 0.0, 0.0, 0.0, 0.0, 0.0, 0.0, 0.0, 0.0, 0.0, 0.0, 0.0, 0.0, 0.0, 0.0, 0.0, 0.0, 0.0, 0.0, 0.0, 0.0, 0.0, 0.0, 0.0, 0.0, 0.0, 0.0, 0.0, 0.0, 0.0, 0.0, 0.0, 0.0, 0.0, 0.0, 0.0, 0.0, 0.0, 0.0, 0.0, 0.0, 0.0, 0.0, 0.0, 0.0, 0.0, 0.0, 0.0, 0.0, 0.0, 0.0, 0.0, 0.0, 0.0, 0.0, 0.0, 0.0, 0.0, 0.0, 0.0, 0.0, 0.0, 0.0, 0.0, 0.0, 0.0, 0.0, 0.0, 0.0, 0.0, 0.0, 0.0, 0.0, 0.0, 0.0, 0.0, 0.0, 0.0, 0.0, 0.0, 0.0, 0.0, 0.0, 0.0, 0.0, 0.0, 0.0, 0.0, 0.0, 0.0, 0.0, 0.0, 0.0, 0.0, 0.0, 0.0, 0.0, 0.0, 0.0, 0.0, 0.0, 0.0, 0.0, 0.0, 0.0, 0.0, 0.0, 0.0, 0.0, 0.0, 0.0, 0.0, 0.0, 0.0, 0.0, 0.0, 0.0, 0.0, 0.0, 0.0, 0.0, 0.0, 0.0, 0.0, 0.0, 0.0, 0.0, 0.0, 0.0, 0.0, 0.0, 0.0, 0.0, 0.0, 0.0, 0.0, 0.0, 0.0, 0.0, 0.0, 0.0, 0.0, 0.0, 0.0, 0.0, 0.0, 0.0, 0.0, 0.0, 0.0, 0.0, 0.0, 0.0, 0.0, 0.0, 0.0, 0.0, 0.0, 0.0, 0.0, 0.0, 0.0, 0.0, 0.0, 0.0, 0.0, 0.0, 0.0, 0.0, 0.0, 0.0, 0.0, 0.0, 0.0, 0.0, 0.0, 0.0, 0.0, 0.0, 0.0, 0.0, 0.0, 0.0, 0.0, 0.0, 0.0, 0.0, 0.0, 0.0, 0.0, 0.0, 0.0, 0.0, 0.0, 0.0, 0.0, 0.0, 0.0, 0.0, 0.0, 0.0, 0.0, 0.0, 0.0, 0.0, 0.0, 0.0, 0.0, 0.0, 0.0, 0.0, 0.0, 0.0, 0.0, 0.0, 0.0, 0.0, 0.0, 0.0, 0.0, 0.0, 0.0, 0.0, 0.0, 0.0, 0.0, 0.0, 0.0, 0.0, 0.0, 0.0, 0.0, 0.0, 0.0, 0.0, 0.0, 0.0, 0.0, 0.0, 0.0, 0.0, 0.0, 0.0, 0.0, 0.0, 0.0, 0.0, 0.0, 0.0, 0.0, 0.0, 0.0, 0.0, 0.0, 0.0, 0.0, 0.0, 0.0, 0.0, 0.0, 0.0, 0.0, 0.0, 0.0, 0.0, 0.0, 0.0, 0.0, 0.0, 0.0, 0.0, 0.0, 0.0, 0.0, 0.0, 0.0, 0.0, 0.0, 0.0, 0.0, 0.0, 0.0, 0.0, 0.0, 0.0, 0.0, 0.0, 0.0, 0.0, 0.0, 0.0, 0.0, 0.0, 0.0, 0.0, 0.0, 0.0, 0.0, 0.0, 0.0, 0.0, 0.0, 0.0, 0.0, 0.0, 0.0, 0.0, 0.0, 0.0, 0.0, 0.0, 0.0, 0.0, 0.0, 0.0, 0.0, 0.0, 0.0, 0.0, 0.0, 0.0, 0.0, 0.0, 0.0, 0.0, 0.0, 0.0, 0.0, 0.0, 0.0, 0.0, 0.0, 0.0, 0.0, 0.0, 0.0, 0.0, 0.0, 0.0, 0.0, 0.0, 0.0, 0.0, 0.0, 0.0, 0.0, 0.0, 0.0, 0.0, 0.0, 0.0, 0.0, 0.0, 0.0, 0.0, 0.0, 0.0, 0.0, 0.0, 0.0, 0.0, 0.0, 0.0, 0.0, 0.0, 0.0, 0.0, 0.0, 0.0, 0.0, 0.0, 0.0, 0.0, 0.0, 0.0, 0.0, 0.0, 0.0, 0.0, 0.0, 0.0, 0.0, 0.0, 0.0, 0.0, 0.0, 0.0, 0.0, 0.0, 0.0, 0.0, 0.0, 0.0, 0.0, 0.0, 0.0, 0.0, 0.0, 0.0, 0.0, 0.0, 0.0, 0.0, 0.0, 0.0, 0.0, 0.0, 0.0, 0.0, 0.0, 0.0, 0.0, 0.0, 0.0, 0.0, 0.0, 0.0, 0.0, 0.0, 0.0, 0.0, 0.0, 0.0, 0.0, 0.0, 0.0, 0.0, 0.0, 0.0, 0.0, 0.0, 0.0, 0.0, 0.0, 0.0, 0.0, 0.0, 0.0, 0.0, 0.0, 0.0, 0.0, 0.0, 0.0, 0.0, 0.0, 0.0, 0.0, 0.0, 0.0, 0.0, 0.0, 0.0, 0.0, 0.0, 0.0, 0.0, 0.0, 0.0, 0.0, 0.0, 0.0, 0.0, 0.0, 0.0, 0.0, 0.0, 0.0, 0.0, 0.0, 0.0, 0.0, 0.0, 0.0, 0.0, 0.0, 0.0, 0.0, 0.0, 0.0, 0.0, 0.0, 0.0, 0.0, 0.0, 0.0, 0.0, 0.0, 0.0, 0.0, 0.0, 0.0, 0.0, 0.0, 0.0, 0.0, 0.0, 0.0, 0.0, 0.0, 0.0, 0.0, 0.0, 0.0, 0.0, 0.0, 0.0, 0.0, 0.0, 0.0, 0.0, 0.0, 0.0, 0.0, 0.0, 0.0, 0.0, 0.0, 0.0, 0.0, 0.0, 0.0, 0.0, 0.0, 0.0, 0.0, 0.0, 0.0, 0.0, 0.0, 0.0, 0.0, 0.0, 0.0, 0.0, 0.0, 0.0, 0.0, 0.0, 0.0, 0.0, 0.0, 0.0, 0.0, 0.0, 0.0, 0.0, 0.0, 0.0, 0.0, 0.0, 0.0, 0.0, 0.0, 0.0, 0.0, 0.0, 0.0, 0.0, 0.0, 0.0, 0.0, 0.0, 0.0, 0.0, 0.0, 0.0, 0.0, 0.0, 0.0, 0.0, 0.0, 0.0, 0.0, 0.0, 0.0, 0.0, 0.0, 0.0, 0.0, 0.0, 0.0, 0.0, 0.0, 0.0, 0.0, 0.0, 0.0, 0.0, 0.0, 0.0, 0.0, 0.0, 0.0, 0.0, 0.0, 0.0, 0.0, 0.0, 0.0, 0.0, 0.0, 0.0, 0.0, 0.0, 0.0, 0.0, 0.0, 0.0, 0.0, 0.0, 0.0, 0.0, 0.0, 0.0, 0.0, 0.0, 0.0, 0.0, 0.0, 0.0, 0.0, 0.0, 0.0, 0.0, 0.0, 0.0, 0.0, 0.0, 0.0, 0.0, 0.0, 0.0, 0.0, 0.0, 0.0, 0.0, 0.0, 0.0, 0.0, 0.0, 0.0, 0.0, 0.0, 0.0, 0.0, 0.0, 0.0, 0.0, 0.0, 0.0, 0.0, 0.0, 0.0, 0.0, 0.0, 0.0, 0.0, 0.0, 0.0, 0.0, 0.0, 0.0, 0.0, 0.0, 0.0, 0.0, 0.0, 0.0, 0.0, 0.0, 0.0, 0.0, 0.0, 0.0, 0.0, 0.0, 0.0, 0.0, 0.0, 0.0, 0.0, 0.0, 0.0, 0.0, 0.0, 0.0, 0.0, 0.0, 0.0, 0.0, 0.0, 0.0, 0.0, 0.0, 0.0, 0.0, 0.0, 0.0, 0.0, 0.0, 0.0, 0.0, 0.0, 0.0, 0.0, 0.0, 0.0, 0.0, 0.0, 0.0, 0.0, 0.0, 0.0, 0.0, 0.0, 0.0, 0.0, 0.0, 0.0, 0.0, 0.0, 0.0, 0.0, 0.0, 0.0, 0.0, 0.0, 0.0, 0.0, 0.0, 0.0, 0.0, 0.0, 0.0, 0.0, 0.0, 0.0, 0.0, 0.0, 0.0, 0.0, 0.0, 0.0, 0.0, 0.0, 0.0, 0.0, 0.0, 0.0, 0.0, 0.0, 0.0, 0.0, 0.0, 0.0, 0.0, 0.0, 0.0, 0.0, 0.0, 0.0, 0.0, 0.0, 0.0, 0.0, 0.0, 0.0, 0.0, 0.0, 0.0, 0.0, 0.0, 0.0, 0.0, 0.0, 0.0, 0.0, 0.0, 0.0, 0.0, 0.0, 0.0, 0.0, 0.0, 0.0, 0.0, 0.0, 0.0, 0.0, 0.0, 0.0, 0.0, 0.0, 0.0, 0.0, 0.0, 0.0, 0.0, 0.0, 0.0, 0.0, 0.0, 0.0, 0.0, 0.0, 0.0, 0.0, 0.0, 0.0, 0.0, 0.0, 0.0, 0.0, 0.0, 0.0, 0.0, 0.0, 0.0, 0.0, 0.0, 0.0, 0.0, 0.0, 0.0, 0.0, 0.0, 0.0, 0.0, 0.0, 0.0, 0.0, 0.0, 0.0, 0.0, 0.0, 0.0, 0.0, 0.0, 0.0, 0.0, 0.0, 0.0, 0.0, 0.0, 0.0, 0.0, 0.0, 0.0, 0.0, 0.0, 0.0, 0.0, 0.0, 0.0, 0.0, 0.0, 0.0, 0.0, 0.0, 0.0, 0.0, 0.0, 0.0, 0.0, 0.0, 0.0, 0.0, 0.0, 0.0, 0.0, 0.0, 0.0, 0.0, 0.0, 0.0, 0.0, 0.0, 0.0, 0.0, 0.0, 0.0, 0.0, 0.0, 0.0, 0.0, 0.0, 0.0, 0.0, 0.0, 0.0, 0.0, 0.0, 0.0, 0.0, 0.0, 0.0, 0.0, 0.0, 0.0, 0.0, 0.0, 0.0, 0.0, 0.0, 0.0, 0.0, 0.0, 0.0, 0.0, 0.0, 0.0, 0.0, 0.0, 0.0, 0.0, 0.0, 0.0, 0.0, 0.0, 0.0, 0.0, 0.0, 0.0, 0.0, 0.0, 0.0, 0.0, 0.0, 0.0, 0.0, 0.0, 0.0, 0.0, 0.0, 0.0, 0.0, 0.0, 0.0, 0.0, 0.0, 0.0, 0.0, 0.0, 0.0, 0.0, 0.0, 0.0, 0.0, 0.0, 0.0, 0.0, 0.0, 0.0, 0.0, 0.0, 0.0, 0.0, 0.0, 0.0, 0.0, 0.0, 0.0, 0.0, 0.0, 0.0, 0.0, 0.0, 0.0, 0.0, 0.0, 0.0, 0.0, 0.0, 0.0, 0.0, 0.0, 0.0, 0.0, 0.0, 0.0, 0.0, 0.0, 0.0, 0.0, 0.0, 0.0, 0.0, 0.0, 0.0, 0.0, 0.0, 0.0, 0.0, 0.0, 0.0, 0.0, 0.0, 0.0, 0.0, 0.0, 0.0, 0.0, 0.0, 0.0, 0.0, 0.0, 0.0, 0.0, 0.0, 0.0, 0.0, 0.0, 0.0, 0.0, 0.0, 0.0, 0.0, 0.0, 0.0, 0.0, 0.0, 0.0, 0.0, 0.0, 0.0, 0.0, 0.0, 0.0, 0.0, 0.0, 0.0, 0.0, 0.0, 0.0, 0.0, 0.0, 0.0, 0.0, 0.0, 0.0, 0.0, 0.0, 0.0, 0.0, 0.0, 0.0, 0.0, 0.0, 0.0, 0.0, 0.0, 0.0, 0.0, 0.0, 0.0, 0.0, 0.0, 0.0, 0.0, 0.0, 0.0, 0.0, 0.0, 0.0, 0.0, 0.0, 0.0, 0.0, 0.0, 0.0, 0.0, 0.0, 0.0, 0.0, 0.0, 0.0, 0.0, 0.0, 0.0, 0.0, 0.0, 0.0, 0.0, 0.0, 0.0, 0.0, 0.0, 0.0, 0.0, 0.0, 0.0, 0.0, 0.0, 0.0, 0.0, 0.0, 0.0, 0.0, 0.0, 0.0, 0.0, 0.0, 0.0, 0.0, 0.0, 0.0, 0.0, 0.0, 0.0, 0.0, 0.0, 0.0, 0.0, 0.0, 0.0, 0.0, 0.0, 0.0, 0.0, 0.0, 0.0, 0.0, 0.0, 0.0, 0.0, 0.0, 0.0, 0.0, 0.0, 0.0, 0.0, 0.0, 0.0, 0.0, 0.0, 0.0, 0.0, 0.0, 0.0, 0.0, 0.0, 0.0, 0.0, 0.0, 0.0, 0.0, 0.0, 0.0, 0.0, 0.0, 0.0, 0.0, 0.0, 0.0, 0.0, 0.0, 0.0, 0.0, 0.0, 0.0, 0.0, 0.0, 0.0, 0.0, 0.0, 0.0, 0.0, 0.0, 0.0, 0.0, 0.0, 0.0, 0.0, 0.0, 0.0, 0.0, 0.0, 0.0, 0.0, 0.0, 0.0, 0.0, 0.0, 0.0, 0.0, 0.0, 0.0, 0.0, 0.0, 0.0, 0.0, 0.0, 0.0, 0.0, 0.0, 0.0, 0.0, 0.0, 0.0, 0.0, 0.0, 0.0, 0.0, 0.0, 0.0, 0.0, 0.0, 0.0, 0.0, 0.0, 0.0, 0.0, 0.0, 0.0, 0.0, 0.0, 0.0, 0.0, 0.0, 0.0, 0.0, 0.0, 0.0, 0.0, 0.0, 0.0, 0.0, 0.0, 0.0, 0.0, 0.0, 0.0, 0.0, 0.0, 0.0])
_ca = me_mesh_1.color_attributes.new('Col', 'BYTE_COLOR', 'CORNER')
_ca.data.foreach_set('color', [1.0, 1.0, 1.0, 1.0, 1.0, 1.0, 1.0, 1.0, 1.0, 1.0, 1.0, 1.0, 1.0, 1.0, 1.0, 1.0, 1.0, 1.0, 1.0, 1.0, 1.0, 1.0, 1.0, 1.0, 1.0, 1.0, 1.0, 1.0, 1.0, 1.0, 1.0, 1.0, 1.0, 1.0, 1.0, 1.0, 1.0, 1.0, 1.0, 1.0, 1.0, 1.0, 1.0, 1.0, 1.0, 1.0, 1.0, 1.0, 1.0, 1.0, 1.0, 1.0, 1.0, 1.0, 1.0, 1.0, 1.0, 1.0, 1.0, 1.0, 1.0, 1.0, 1.0, 1.0, 1.0, 1.0, 1.0, 1.0, 1.0, 1.0, 1.0, 1.0, 1.0, 1.0, 1.0, 1.0, 1.0, 1.0, 1.0, 1.0, 1.0, 1.0, 1.0, 1.0, 1.0, 1.0, 1.0, 1.0, 1.0, 1.0, 1.0, 1.0, 1.0, 1.0, 1.0, 1.0, 1.0, 1.0, 1.0, 1.0, 1.0, 1.0, 1.0, 1.0, 1.0, 1.0, 1.0, 1.0, 1.0, 1.0, 1.0, 1.0, 1.0, 1.0, 1.0, 1.0, 1.0, 1.0, 1.0, 1.0, 1.0, 1.0, 1.0, 1.0, 1.0, 1.0, 1.0, 1.0, 1.0, 1.0, 1.0, 1.0, 1.0, 1.0, 1.0, 1.0, 1.0, 1.0, 1.0, 1.0, 1.0, 1.0, 1.0, 1.0, 1.0, 1.0, 1.0, 1.0, 1.0, 1.0, 1.0, 1.0, 1.0, 1.0, 1.0, 1.0, 1.0, 1.0, 1.0, 1.0, 1.0, 1.0, 1.0, 1.0, 1.0, 1.0, 1.0, 1.0, 1.0, 1.0, 1.0, 1.0, 1.0, 1.0, 1.0, 1.0, 1.0, 1.0, 1.0, 1.0, 1.0, 1.0, 1.0, 1.0, 1.0, 1.0, 1.0, 1.0, 1.0, 1.0, 1.0, 1.0, 1.0, 1.0, 1.0, 1.0, 1.0, 1.0, 1.0, 1.0, 1.0, 1.0, 1.0, 1.0, 1.0, 1.0, 1.0, 1.0, 1.0, 1.0, 1.0, 1.0, 1.0, 1.0, 1.0, 1.0, 1.0, 1.0, 1.0, 1.0, 1.0, 1.0, 1.0, 1.0, 1.0, 1.0, 1.0, 1.0, 1.0, 1.0, 1.0, 1.0, 1.0, 1.0, 1.0, 1.0, 1.0, 1.0, 1.0, 1.0, 1.0, 1.0, 1.0, 1.0, 1.0, 1.0, 1.0, 1.0, 1.0, 1.0, 1.0, 1.0, 1.0, 1.0, 1.0, 1.0, 1.0, 1.0, 1.0, 1.0, 1.0, 1.0, 1.0, 1.0, 1.0, 1.0, 1.0, 1.0, 1.0, 1.0, 1.0, 1.0, 1.0, 1.0, 1.0, 1.0, 1.0, 1.0, 1.0, 1.0, 1.0, 1.0, 1.0, 1.0, 1.0, 1.0, 1.0, 1.0, 1.0, 1.0, 1.0, 1.0, 1.0, 1.0, 1.0, 1.0, 1.0, 1.0, 1.0, 1.0, 1.0, 1.0, 1.0, 1.0, 1.0, 1.0, 1.0, 1.0, 1.0, 1.0, 1.0, 1.0, 1.0, 1.0, 1.0, 1.0, 1.0, 1.0, 1.0, 1.0, 1.0, 1.0, 1.0, 1.0, 1.0, 1.0, 1.0, 1.0, 1.0, 1.0, 1.0, 1.0, 1.0, 1.0, 1.0, 1.0, 1.0, 1.0, 1.0, 1.0, 1.0, 1.0, 1.0, 1.0, 1.0, 1.0, 1.0, 1.0, 1.0, 1.0, 1.0, 1.0, 1.0, 1.0, 1.0, 1.0, 1.0, 1.0, 1.0, 1.0, 1.0, 1.0, 1.0, 1.0, 1.0, 1.0, 1.0, 1.0, 1.0, 1.0, 1.0, 1.0, 1.0, 1.0, 1.0, 1.0, 1.0, 1.0, 1.0, 1.0, 1.0, 1.0, 1.0, 1.0, 1.0, 1.0, 1.0, 1.0, 1.0, 1.0, 1.0, 1.0, 1.0, 1.0, 1.0, 1.0, 1.0, 1.0, 1.0, 1.0, 1.0, 1.0, 1.0, 1.0, 1.0, 1.0, 1.0, 1.0, 1.0, 1.0, 1.0, 1.0, 1.0, 1.0, 1.0, 1.0, 1.0, 1.0, 1.0, 1.0, 1.0, 1.0, 1.0, 1.0, 1.0, 1.0, 1.0, 1.0, 1.0, 1.0, 1.0, 1.0, 1.0, 1.0, 1.0, 1.0, 1.0, 1.0, 1.0, 1.0, 1.0, 1.0, 1.0, 1.0, 1.0, 1.0, 1.0, 1.0, 1.0, 1.0, 1.0, 1.0, 1.0, 1.0, 1.0, 1.0, 1.0, 1.0, 1.0, 1.0, 1.0, 1.0, 1.0, 1.0, 1.0, 1.0, 1.0, 1.0, 1.0, 1.0, 1.0, 1.0, 1.0, 1.0, 1.0, 1.0, 1.0, 1.0, 1.0, 1.0, 1.0, 1.0, 1.0, 1.0, 1.0, 1.0, 1.0, 1.0, 1.0, 1.0, 1.0, 1.0, 1.0, 1.0, 1.0, 1.0, 1.0, 1.0, 1.0, 1.0, 1.0, 1.0, 1.0, 1.0, 1.0, 1.0, 1.0, 1.0, 1.0, 1.0, 1.0, 1.0, 1.0, 1.0, 1.0, 1.0, 1.0, 1.0, 1.0, 1.0, 1.0, 1.0, 1.0, 1.0, 1.0, 1.0, 1.0, 1.0, 1.0, 1.0, 1.0, 1.0, 1.0, 1.0, 1.0, 1.0, 1.0, 1.0, 1.0, 1.0, 1.0, 1.0, 1.0, 1.0, 1.0, 1.0, 1.0, 1.0, 1.0, 1.0, 1.0, 1.0, 1.0, 1.0, 1.0, 1.0, 1.0, 1.0, 1.0, 1.0, 1.0, 1.0, 1.0, 1.0, 1.0, 1.0, 1.0, 1.0, 1.0, 1.0, 1.0, 1.0, 1.0, 1.0, 1.0, 1.0, 1.0, 1.0, 1.0, 1.0, 1.0, 1.0, 1.0, 1.0, 1.0, 1.0, 1.0, 1.0, 1.0, 1.0, 1.0, 1.0, 1.0, 1.0, 1.0, 1.0, 1.0, 1.0, 1.0, 1.0, 1.0, 1.0, 1.0, 1.0, 1.0, 1.0, 1.0, 1.0, 1.0, 1.0, 1.0, 1.0, 1.0, 1.0, 1.0, 1.0, 1.0, 1.0, 1.0, 1.0, 1.0, 1.0, 1.0, 1.0, 1.0, 1.0, 1.0, 1.0, 1.0, 1.0, 1.0, 1.0, 1.0, 1.0, 1.0, 1.0, 1.0, 1.0, 1.0, 1.0, 1.0, 1.0, 1.0, 1.0, 1.0, 1.0, 1.0, 1.0, 1.0, 1.0, 1.0, 1.0, 1.0, 1.0, 1.0, 1.0, 1.0, 1.0, 1.0, 1.0, 1.0, 1.0, 1.0, 1.0, 1.0, 1.0, 1.0, 1.0, 1.0, 1.0, 1.0, 1.0, 1.0, 1.0, 1.0, 1.0, 1.0, 1.0, 1.0, 1.0, 1.0, 1.0, 1.0, 1.0, 1.0, 1.0, 1.0, 1.0, 1.0, 1.0, 1.0, 1.0, 1.0, 1.0, 1.0, 1.0, 1.0, 1.0, 1.0, 1.0, 1.0, 1.0, 1.0, 1.0, 1.0, 1.0, 1.0, 1.0, 1.0, 1.0, 1.0, 1.0, 1.0, 1.0, 1.0, 1.0, 1.0, 1.0, 1.0, 1.0, 1.0, 1.0, 1.0, 1.0, 1.0, 1.0, 1.0, 1.0, 1.0, 1.0, 1.0, 1.0, 1.0, 1.0, 1.0, 1.0, 1.0, 1.0, 1.0, 1.0, 1.0, 1.0, 1.0, 1.0, 1.0, 1.0, 1.0, 1.0, 1.0, 1.0, 1.0, 1.0, 1.0, 1.0, 1.0, 1.0, 1.0, 1.0, 1.0, 1.0, 1.0, 1.0, 1.0, 1.0, 1.0, 1.0, 1.0, 1.0, 1.0, 1.0, 1.0, 1.0, 1.0, 1.0, 1.0, 1.0, 1.0, 1.0, 1.0, 1.0, 1.0, 1.0, 1.0, 1.0, 1.0, 1.0, 1.0, 1.0, 1.0, 1.0, 1.0, 1.0, 1.0, 1.0, 1.0, 1.0, 1.0, 1.0, 1.0, 1.0, 1.0, 1.0, 1.0, 1.0, 1.0, 1.0, 1.0, 1.0, 1.0, 1.0, 1.0, 1.0, 1.0, 1.0, 1.0, 1.0, 1.0, 1.0, 1.0, 1.0, 1.0, 1.0, 1.0, 1.0, 1.0, 1.0, 1.0, 1.0, 1.0, 1.0, 1.0, 1.0, 1.0, 1.0, 1.0, 1.0, 1.0, 1.0, 1.0, 1.0, 1.0, 1.0, 1.0, 1.0, 1.0, 1.0, 1.0, 1.0, 1.0, 1.0, 1.0, 1.0, 1.0, 1.0, 1.0, 1.0, 1.0, 1.0, 1.0, 1.0, 1.0, 1.0, 1.0, 1.0, 1.0, 1.0, 1.0, 1.0, 1.0, 1.0, 1.0, 1.0, 1.0, 1.0, 1.0, 1.0, 1.0, 1.0, 1.0, 1.0, 1.0, 1.0, 1.0, 1.0, 1.0, 1.0, 1.0, 1.0, 1.0, 1.0, 1.0, 1.0, 1.0, 1.0, 1.0, 1.0, 1.0, 1.0, 1.0, 1.0, 1.0, 1.0, 1.0, 1.0, 1.0, 1.0, 1.0, 1.0, 1.0, 1.0, 1.0, 1.0, 1.0, 1.0, 1.0, 1.0, 1.0, 1.0, 1.0, 1.0, 1.0, 1.0, 1.0, 1.0, 1.0, 1.0, 1.0, 1.0, 1.0, 1.0, 1.0, 1.0, 1.0, 1.0, 1.0, 1.0, 1.0, 1.0, 1.0, 1.0, 1.0, 1.0, 1.0, 1.0, 1.0, 1.0, 1.0, 1.0, 1.0, 1.0, 1.0, 1.0, 1.0, 1.0, 1.0, 1.0, 1.0, 1.0, 1.0, 1.0, 1.0, 1.0, 1.0, 1.0, 1.0, 1.0, 1.0, 1.0, 1.0, 1.0, 1.0, 1.0, 1.0, 1.0, 1.0, 1.0, 1.0, 1.0, 1.0, 1.0, 1.0, 1.0, 1.0, 1.0, 1.0, 1.0, 1.0, 1.0, 1.0, 1.0, 1.0, 1.0, 1.0, 1.0, 1.0, 1.0, 1.0, 1.0, 1.0, 1.0, 1.0, 1.0, 1.0, 1.0, 1.0, 1.0, 1.0, 1.0, 1.0, 1.0, 1.0, 1.0, 1.0, 1.0, 1.0, 1.0, 1.0, 1.0, 1.0, 1.0, 1.0, 1.0, 1.0, 1.0, 1.0, 1.0, 1.0, 1.0, 1.0, 1.0, 1.0, 1.0, 1.0, 1.0, 1.0, 1.0, 1.0, 1.0, 1.0, 1.0, 1.0, 1.0, 1.0, 1.0, 1.0, 1.0, 1.0, 1.0, 1.0, 1.0, 1.0, 1.0, 1.0, 1.0, 1.0, 1.0, 1.0, 1.0, 1.0, 1.0, 1.0, 1.0, 1.0, 1.0, 1.0, 1.0, 1.0, 1.0, 1.0, 1.0, 1.0, 1.0, 1.0, 1.0, 1.0, 1.0, 1.0, 1.0, 1.0, 1.0, 1.0, 1.0, 1.0, 1.0, 1.0, 1.0, 1.0, 1.0, 1.0, 1.0, 1.0, 1.0, 1.0, 1.0, 1.0, 1.0, 1.0, 1.0, 1.0, 1.0, 1.0, 1.0, 1.0, 1.0, 1.0, 1.0, 1.0, 1.0, 1.0, 1.0, 1.0, 1.0, 1.0, 1.0, 1.0, 1.0, 1.0, 1.0, 1.0, 1.0, 1.0, 1.0, 1.0, 1.0, 1.0, 1.0, 1.0, 1.0, 1.0, 1.0, 1.0, 1.0, 1.0, 1.0, 1.0, 1.0, 1.0, 1.0, 1.0, 1.0, 1.0, 1.0, 1.0, 1.0, 1.0, 1.0, 1.0, 1.0, 1.0, 1.0, 1.0, 1.0, 1.0, 1.0, 1.0, 1.0, 1.0, 1.0, 1.0, 1.0, 1.0, 1.0, 1.0, 1.0, 1.0, 1.0, 1.0, 1.0, 1.0, 1.0, 1.0, 1.0, 1.0, 1.0, 1.0, 1.0, 1.0, 1.0, 1.0, 1.0, 1.0, 1.0, 1.0, 1.0, 1.0, 1.0, 1.0, 1.0, 1.0, 1.0, 1.0, 1.0, 1.0, 1.0, 1.0, 1.0, 1.0, 1.0, 1.0, 1.0, 1.0, 1.0, 1.0, 1.0, 1.0, 1.0, 1.0, 1.0, 1.0, 1.0, 1.0, 1.0, 1.0, 1.0, 1.0, 1.0, 1.0, 1.0, 1.0, 1.0, 1.0, 1.0, 1.0, 1.0, 1.0, 1.0, 1.0, 1.0, 1.0, 1.0, 1.0, 1.0, 1.0, 1.0, 1.0, 1.0, 1.0, 1.0, 1.0, 1.0, 1.0, 1.0, 1.0, 1.0, 1.0, 1.0, 1.0, 1.0, 1.0, 1.0, 1.0, 1.0, 1.0, 1.0, 1.0, 1.0, 1.0, 1.0, 1.0, 1.0, 1.0, 1.0, 1.0, 1.0, 1.0, 1.0, 1.0, 1.0, 1.0, 1.0, 1.0, 1.0, 1.0, 1.0, 1.0, 1.0, 1.0, 1.0, 1.0, 1.0, 1.0, 1.0, 1.0, 1.0, 1.0, 1.0, 1.0, 1.0, 1.0, 1.0, 1.0, 1.0, 1.0, 1.0, 1.0, 1.0, 1.0, 1.0, 1.0, 1.0, 1.0, 1.0, 1.0, 1.0, 1.0, 1.0, 1.0, 1.0, 1.0, 1.0, 1.0, 1.0, 1.0, 1.0, 1.0, 1.0, 1.0, 1.0, 1.0, 1.0, 1.0, 1.0, 1.0, 1.0, 1.0, 1.0, 1.0, 1.0, 1.0, 1.0, 1.0, 1.0, 1.0, 1.0, 1.0, 1.0, 1.0, 1.0, 1.0, 1.0, 1.0, 1.0, 1.0, 1.0, 1.0, 1.0, 1.0, 1.0, 1.0, 1.0, 1.0, 1.0, 1.0, 1.0, 1.0, 1.0, 1.0, 1.0, 1.0, 1.0, 1.0, 1.0, 1.0, 1.0, 1.0, 1.0, 1.0, 1.0, 1.0, 1.0, 1.0, 1.0, 1.0, 1.0, 1.0, 1.0, 1.0, 1.0, 1.0, 1.0, 1.0, 1.0, 1.0, 1.0, 1.0, 1.0, 1.0, 1.0, 1.0, 1.0, 1.0, 1.0, 1.0, 1.0, 1.0, 1.0, 1.0, 1.0, 1.0, 1.0, 1.0, 1.0, 1.0, 1.0, 1.0, 1.0, 1.0, 1.0, 1.0, 1.0, 1.0, 1.0, 1.0, 1.0, 1.0, 1.0, 1.0, 1.0, 1.0, 1.0, 1.0, 1.0, 1.0, 1.0, 1.0, 1.0, 1.0, 1.0, 1.0, 1.0, 1.0, 1.0, 1.0, 1.0, 1.0, 1.0, 1.0, 1.0, 1.0, 1.0, 1.0, 1.0, 1.0, 1.0, 1.0, 1.0, 1.0, 1.0, 1.0, 1.0, 1.0, 1.0, 1.0, 1.0, 1.0, 1.0, 1.0, 1.0, 1.0, 1.0, 1.0, 1.0, 1.0, 1.0, 1.0, 1.0, 1.0, 1.0, 1.0, 1.0, 1.0, 1.0, 1.0, 1.0, 1.0, 1.0, 1.0, 1.0, 1.0, 1.0, 1.0, 1.0, 1.0, 1.0, 1.0, 1.0, 1.0, 1.0, 1.0, 1.0, 1.0, 1.0, 1.0, 1.0, 1.0, 1.0, 1.0, 1.0, 1.0, 1.0, 1.0, 1.0, 1.0, 1.0, 1.0, 1.0, 1.0, 1.0, 1.0, 1.0, 1.0, 1.0, 1.0, 1.0, 1.0, 1.0, 1.0, 1.0, 1.0, 1.0, 1.0, 1.0, 1.0, 1.0, 1.0, 1.0, 1.0, 1.0, 1.0, 1.0, 1.0, 1.0, 1.0, 1.0, 1.0, 1.0, 1.0, 1.0, 1.0, 1.0, 1.0, 1.0, 1.0, 1.0, 1.0, 1.0, 1.0, 1.0, 1.0, 1.0, 1.0, 1.0, 1.0, 1.0, 1.0, 1.0, 1.0, 1.0, 1.0, 1.0, 1.0, 1.0, 1.0, 1.0, 1.0, 1.0, 1.0, 1.0, 1.0, 1.0, 1.0, 1.0, 1.0, 1.0, 1.0, 1.0, 1.0, 1.0, 1.0, 1.0, 1.0, 1.0, 1.0, 1.0, 1.0, 1.0, 1.0, 1.0, 1.0, 1.0, 1.0, 1.0, 1.0, 1.0, 1.0, 1.0, 1.0, 1.0, 1.0, 1.0, 1.0, 1.0, 1.0, 1.0, 1.0, 1.0, 1.0, 1.0, 1.0, 1.0, 1.0, 1.0, 1.0, 1.0, 1.0, 1.0, 1.0, 1.0, 1.0, 1.0, 1.0, 1.0, 1.0, 1.0, 1.0, 1.0, 1.0, 1.0, 1.0, 1.0, 1.0, 1.0, 1.0, 1.0, 1.0, 1.0, 1.0, 1.0, 1.0, 1.0, 1.0, 1.0, 1.0, 1.0, 1.0, 1.0, 1.0, 1.0, 1.0, 1.0, 1.0, 1.0, 1.0, 1.0, 1.0, 1.0, 1.0, 1.0, 1.0, 1.0, 1.0, 1.0, 1.0, 1.0, 1.0, 1.0, 1.0, 1.0, 1.0, 1.0, 1.0, 1.0, 1.0, 1.0, 1.0, 1.0, 1.0, 1.0, 1.0, 1.0, 1.0, 1.0, 1.0, 1.0, 1.0, 1.0, 1.0, 1.0, 1.0, 1.0, 1.0, 1.0, 1.0, 1.0, 1.0, 1.0, 1.0, 1.0, 1.0, 1.0, 1.0, 1.0, 1.0, 1.0, 1.0, 1.0, 1.0, 1.0, 1.0, 1.0, 1.0, 1.0, 1.0, 1.0, 1.0, 1.0, 1.0, 1.0, 1.0, 1.0, 1.0, 1.0, 1.0, 1.0, 1.0, 1.0, 1.0, 1.0, 1.0, 1.0, 1.0, 1.0, 1.0, 1.0, 1.0, 1.0, 1.0, 1.0, 1.0, 1.0, 1.0, 1.0, 1.0, 1.0, 1.0, 1.0, 1.0, 1.0, 1.0, 1.0, 1.0, 1.0, 1.0, 1.0, 1.0, 1.0, 1.0, 1.0, 1.0, 1.0, 1.0, 1.0, 1.0, 1.0, 1.0, 1.0, 1.0, 1.0, 1.0, 1.0, 1.0, 1.0, 1.0, 1.0, 1.0, 1.0, 1.0, 1.0, 1.0, 1.0, 1.0, 1.0, 1.0, 1.0, 1.0, 1.0, 1.0, 1.0, 1.0, 1.0, 1.0, 1.0, 1.0, 1.0, 1.0, 1.0, 1.0, 1.0, 1.0, 1.0, 1.0, 1.0, 1.0, 1.0, 1.0, 1.0, 1.0, 1.0, 1.0, 1.0, 1.0, 1.0, 1.0, 1.0, 1.0, 1.0, 1.0, 1.0, 1.0, 1.0, 1.0, 1.0, 1.0, 1.0, 1.0, 1.0, 1.0, 1.0, 1.0, 1.0, 1.0, 1.0, 1.0, 1.0, 1.0, 1.0, 1.0, 1.0, 1.0, 1.0, 1.0, 1.0, 1.0, 1.0, 1.0, 1.0, 1.0, 1.0, 1.0, 1.0, 1.0, 1.0, 1.0, 1.0, 1.0, 1.0, 1.0, 1.0, 1.0, 1.0, 1.0, 1.0, 1.0, 1.0, 1.0, 1.0, 1.0, 1.0, 1.0, 1.0, 1.0, 1.0, 1.0, 1.0, 1.0, 1.0, 1.0, 1.0, 1.0, 1.0, 1.0, 1.0, 1.0, 1.0, 1.0, 1.0, 1.0, 1.0, 1.0, 1.0, 1.0, 1.0, 1.0, 1.0, 1.0, 1.0, 1.0, 1.0, 1.0, 1.0, 1.0, 1.0, 1.0, 1.0, 1.0, 1.0, 1.0, 1.0, 1.0, 1.0, 1.0, 1.0, 1.0, 1.0, 1.0, 1.0, 1.0, 1.0, 1.0, 1.0, 1.0, 1.0, 1.0, 1.0, 1.0, 1.0, 1.0, 1.0, 1.0, 1.0, 1.0, 1.0, 1.0, 1.0, 1.0, 1.0, 1.0, 1.0, 1.0, 1.0, 1.0, 1.0, 1.0, 1.0, 1.0, 1.0, 1.0, 1.0, 1.0, 1.0, 1.0, 1.0, 1.0, 1.0, 1.0, 1.0, 1.0, 1.0, 1.0, 1.0, 1.0, 1.0, 1.0, 1.0, 1.0, 1.0, 1.0, 1.0, 1.0, 1.0, 1.0, 1.0, 1.0, 1.0, 1.0, 1.0, 1.0, 1.0, 1.0, 1.0, 1.0, 1.0, 1.0, 1.0, 1.0, 1.0, 1.0, 1.0, 1.0, 1.0, 1.0, 1.0, 1.0, 1.0, 1.0, 1.0, 1.0, 1.0, 1.0, 1.0, 1.0, 1.0, 1.0, 1.0, 1.0, 1.0, 1.0, 1.0, 1.0, 1.0, 1.0, 1.0, 1.0, 1.0, 1.0, 1.0, 1.0, 1.0, 1.0, 1.0, 1.0, 1.0, 1.0, 1.0, 1.0, 1.0, 1.0, 1.0, 1.0, 1.0, 1.0, 1.0, 1.0, 1.0, 1.0, 1.0, 1.0, 1.0, 1.0, 1.0, 1.0, 1.0, 1.0, 1.0, 1.0, 1.0, 1.0, 1.0, 1.0, 1.0, 1.0, 1.0, 1.0, 1.0, 1.0, 1.0, 1.0, 1.0, 1.0, 1.0, 1.0, 1.0, 1.0, 1.0, 1.0, 1.0, 1.0, 1.0, 1.0, 1.0, 1.0, 1.0, 1.0, 1.0, 1.0, 1.0, 1.0, 1.0, 1.0, 1.0, 1.0, 1.0, 1.0, 1.0, 1.0, 1.0, 1.0, 1.0, 1.0, 1.0, 1.0, 1.0, 1.0, 1.0, 1.0, 1.0, 1.0, 1.0, 1.0, 1.0, 1.0, 1.0, 1.0, 1.0, 1.0, 1.0, 1.0, 1.0, 1.0, 1.0, 1.0, 1.0, 1.0, 1.0, 1.0, 1.0, 1.0, 1.0, 1.0, 1.0, 1.0, 1.0, 1.0, 1.0, 1.0, 1.0, 1.0, 1.0, 1.0, 1.0, 1.0, 1.0, 1.0, 1.0, 1.0, 1.0, 1.0, 1.0, 1.0, 1.0, 1.0, 1.0, 1.0, 1.0, 1.0, 1.0, 1.0, 1.0, 1.0, 1.0, 1.0, 1.0, 1.0, 1.0, 1.0, 1.0, 1.0, 1.0, 1.0, 1.0, 1.0, 1.0, 1.0, 1.0, 1.0, 1.0, 1.0, 1.0, 1.0, 1.0, 1.0, 1.0, 1.0, 1.0, 1.0, 1.0, 1.0, 1.0, 1.0, 1.0, 1.0, 1.0, 1.0, 1.0, 1.0, 1.0, 1.0, 1.0, 1.0, 1.0, 1.0, 1.0, 1.0, 1.0, 1.0, 1.0, 1.0, 1.0, 1.0, 1.0, 1.0, 1.0, 1.0, 1.0, 1.0, 1.0, 1.0, 1.0, 1.0, 1.0, 1.0, 1.0, 1.0, 1.0, 1.0, 1.0, 1.0, 1.0, 1.0, 1.0, 1.0, 1.0, 1.0, 1.0, 1.0, 1.0, 1.0, 1.0, 1.0, 1.0, 1.0, 1.0, 1.0, 1.0, 1.0, 1.0, 1.0, 1.0, 1.0, 1.0, 1.0, 1.0, 1.0, 1.0, 1.0, 1.0, 1.0, 1.0, 1.0, 1.0, 1.0, 1.0, 1.0, 1.0, 1.0, 1.0, 1.0, 1.0, 1.0, 1.0, 1.0, 1.0, 1.0, 1.0, 1.0, 1.0, 1.0, 1.0, 1.0, 1.0, 1.0, 1.0, 1.0, 1.0, 1.0, 1.0, 1.0, 1.0, 1.0, 1.0, 1.0, 1.0, 1.0, 1.0, 1.0, 1.0, 1.0, 1.0, 1.0, 1.0, 1.0, 1.0, 1.0, 1.0, 1.0, 1.0, 1.0, 1.0, 1.0, 1.0, 1.0, 1.0, 1.0, 1.0, 1.0, 1.0, 1.0, 1.0, 1.0, 1.0, 1.0, 1.0, 1.0, 1.0, 1.0, 1.0, 1.0, 1.0, 1.0, 1.0, 1.0, 1.0, 1.0, 1.0, 1.0, 1.0, 1.0, 1.0, 1.0, 1.0, 1.0, 1.0, 1.0, 1.0, 1.0, 1.0, 1.0, 1.0, 1.0, 1.0, 1.0, 1.0, 1.0, 1.0, 1.0, 1.0, 1.0, 1.0, 1.0, 1.0, 1.0, 1.0, 1.0, 1.0, 1.0, 1.0, 1.0, 1.0, 1.0, 1.0, 1.0, 1.0, 1.0, 1.0, 1.0, 1.0, 1.0, 1.0, 1.0, 1.0, 1.0, 1.0, 1.0, 1.0, 1.0, 1.0, 1.0, 1.0, 1.0, 1.0, 1.0, 1.0, 1.0, 1.0, 1.0, 1.0, 1.0, 1.0, 1.0, 1.0, 1.0, 1.0, 1.0, 1.0, 1.0, 1.0, 1.0, 1.0, 1.0, 1.0, 1.0, 1.0, 1.0, 1.0, 1.0, 1.0, 1.0, 1.0, 1.0, 1.0, 1.0, 1.0, 1.0, 1.0, 1.0, 1.0, 1.0, 1.0, 1.0, 1.0, 1.0, 1.0, 1.0, 1.0, 1.0, 1.0, 1.0, 1.0, 1.0, 1.0, 1.0, 1.0, 1.0, 1.0, 1.0, 1.0, 1.0, 1.0, 1.0, 1.0, 1.0, 1.0, 1.0, 1.0, 1.0, 1.0, 1.0, 1.0, 1.0, 1.0, 1.0, 1.0, 1.0, 1.0, 1.0, 1.0, 1.0, 1.0, 1.0, 1.0, 1.0, 1.0, 1.0, 1.0, 1.0, 1.0, 1.0, 1.0, 1.0, 1.0, 1.0, 1.0, 1.0, 1.0, 1.0, 1.0, 1.0, 1.0, 1.0, 1.0, 1.0, 1.0, 1.0, 1.0, 1.0, 1.0, 1.0, 1.0, 1.0, 1.0, 1.0, 1.0, 1.0, 1.0, 1.0, 1.0, 1.0, 1.0, 1.0, 1.0, 1.0, 1.0, 1.0, 1.0, 1.0, 1.0, 1.0, 1.0, 1.0, 1.0, 1.0, 1.0, 1.0, 1.0, 1.0, 1.0, 1.0, 1.0, 1.0, 1.0, 1.0, 1.0, 1.0, 1.0, 1.0, 1.0, 1.0, 1.0, 1.0, 1.0, 1.0, 1.0, 1.0, 1.0, 1.0, 1.0, 1.0, 1.0, 1.0, 1.0, 1.0, 1.0, 1.0, 1.0, 1.0, 1.0, 1.0, 1.0, 1.0, 1.0, 1.0, 1.0, 1.0, 1.0, 1.0, 1.0, 1.0, 1.0, 1.0, 1.0, 1.0, 1.0, 1.0, 1.0, 1.0, 1.0, 1.0, 1.0, 1.0, 1.0, 1.0, 1.0, 1.0, 1.0, 1.0, 1.0, 1.0, 1.0, 1.0, 1.0, 1.0, 1.0, 1.0, 1.0, 1.0, 1.0, 1.0, 1.0, 1.0, 1.0, 1.0, 1.0, 1.0, 1.0, 1.0, 1.0, 1.0, 1.0, 1.0, 1.0, 1.0, 1.0, 1.0, 1.0, 1.0, 1.0, 1.0, 1.0, 1.0, 1.0, 1.0, 1.0, 1.0, 1.0, 1.0, 1.0, 1.0, 1.0, 1.0, 1.0, 1.0, 1.0, 1.0, 1.0, 1.0, 1.0, 1.0, 1.0, 1.0, 1.0, 1.0, 1.0, 1.0, 1.0, 1.0, 1.0, 1.0, 1.0, 1.0, 1.0, 1.0, 1.0, 1.0, 1.0, 1.0, 1.0, 1.0, 1.0, 1.0, 1.0, 1.0, 1.0, 1.0, 1.0, 1.0, 1.0, 1.0, 1.0, 1.0, 1.0, 1.0, 1.0, 1.0, 1.0, 1.0, 1.0, 1.0, 1.0, 1.0, 1.0, 1.0, 1.0, 1.0, 1.0, 1.0, 1.0, 1.0, 1.0, 1.0, 1.0, 1.0, 1.0, 1.0, 1.0, 1.0, 1.0, 1.0, 1.0, 1.0, 1.0, 1.0, 1.0, 1.0, 1.0, 1.0, 1.0, 1.0, 1.0, 1.0, 1.0, 1.0, 1.0, 1.0, 1.0, 1.0, 1.0, 1.0, 1.0, 1.0, 1.0, 1.0, 1.0, 1.0, 1.0, 1.0, 1.0, 1.0, 1.0, 1.0, 1.0, 1.0, 1.0, 1.0, 1.0, 1.0, 1.0, 1.0, 1.0, 1.0, 1.0, 1.0, 1.0, 1.0, 1.0, 1.0, 1.0, 1.0, 1.0, 1.0, 1.0, 1.0, 1.0, 1.0, 1.0, 1.0, 1.0, 1.0, 1.0, 1.0, 1.0, 1.0, 1.0, 1.0, 1.0, 1.0, 1.0, 1.0, 1.0, 1.0, 1.0, 1.0, 1.0, 1.0, 1.0, 1.0, 1.0, 1.0, 1.0, 1.0, 1.0, 1.0, 1.0, 1.0, 1.0, 1.0, 1.0, 1.0, 1.0, 1.0, 1.0, 1.0, 1.0, 1.0, 1.0, 1.0, 1.0, 1.0, 1.0, 1.0, 1.0, 1.0, 1.0, 1.0, 1.0, 1.0, 1.0, 1.0, 1.0, 1.0, 1.0, 1.0, 1.0, 1.0, 1.0, 1.0, 1.0, 1.0, 1.0, 1.0, 1.0, 1.0, 1.0, 1.0, 1.0, 1.0, 1.0, 1.0, 1.0, 1.0, 1.0, 1.0, 1.0, 1.0, 1.0, 1.0, 1.0, 1.0, 1.0, 1.0, 1.0, 1.0, 1.0, 1.0, 1.0, 1.0, 1.0, 1.0, 1.0, 1.0, 1.0, 1.0, 1.0, 1.0, 1.0, 1.0, 1.0, 1.0, 1.0, 1.0, 1.0, 1.0, 1.0, 1.0, 1.0, 1.0, 1.0, 1.0, 1.0, 1.0, 1.0, 1.0, 1.0, 1.0, 1.0, 1.0, 1.0, 1.0, 1.0, 1.0, 1.0, 1.0, 1.0, 1.0, 1.0, 1.0, 1.0, 1.0, 1.0, 1.0, 1.0, 1.0, 1.0, 1.0, 1.0, 1.0, 1.0, 1.0, 1.0, 1.0, 1.0, 1.0, 1.0, 1.0, 1.0, 1.0, 1.0, 1.0, 1.0, 1.0, 1.0, 1.0, 1.0, 1.0, 1.0, 1.0, 1.0, 1.0, 1.0, 1.0, 1.0, 1.0, 1.0, 1.0, 1.0, 1.0, 1.0, 1.0, 1.0, 1.0, 1.0, 1.0, 1.0, 1.0, 1.0, 1.0, 1.0, 1.0, 1.0, 1.0, 1.0, 1.0, 1.0, 1.0, 1.0, 1.0, 1.0, 1.0, 1.0, 1.0, 1.0, 1.0, 1.0, 1.0, 1.0, 1.0, 1.0, 1.0, 1.0, 1.0, 1.0, 1.0, 1.0, 1.0, 1.0, 1.0, 1.0, 1.0, 1.0, 1.0, 1.0, 1.0, 1.0, 1.0, 1.0, 1.0, 1.0, 1.0, 1.0, 1.0, 1.0, 1.0, 1.0, 1.0, 1.0, 1.0, 1.0, 1.0, 1.0, 1.0, 1.0, 1.0, 1.0, 1.0, 1.0, 1.0, 1.0, 1.0, 1.0, 1.0, 1.0, 1.0, 1.0, 1.0, 1.0, 1.0, 1.0, 1.0, 1.0, 1.0, 1.0, 1.0, 1.0, 1.0, 1.0, 1.0, 1.0, 1.0, 1.0])
me_mesh_1.materials.append(mat_floor)
me_mesh_1.materials.append(mat_walls)
me_mesh_1.update()
me_mesh_1.normals_split_custom_set([tuple(v) for v in zip(*[iter([1.0, 0.0, 0.0, 1.0, 0.0, 0.0, 1.0, 0.0, 0.0, 1.0, 0.0, 0.0, 1.0, 0.0, 0.0, 1.0, 0.0, 0.0, 1.0, 0.0, 0.0, 0.0, 1.0, 0.0, 0.0, 1.0, 0.0, 0.0, 1.0, 0.0, 0.0, 1.0, 0.0, 0.0, 1.0, 0.0, 0.0, 1.0, 0.0, 0.0, 1.0, 0.0, 0.0, 1.0, 0.0, 0.0, 0.0, 1.0, 0.0, 0.0, 1.0, 0.0, 0.0, 1.0, 0.0, 0.0, 1.0, 0.0, 0.0, 1.0, 0.0, 0.0, 1.0, 0.0, 0.0, 1.0, 0.0, 0.0, 1.0, 0.0, 0.0, 1.0, 0.0, 0.0, 1.0, 0.0, 0.0, 1.0, 0.0, 0.0, 1.0, 0.0, 0.0, 1.0, 0.0, 0.0, 1.0, 0.0, 0.0, 1.0, 0.0, 0.0, 1.0, 0.0, 0.0, 1.0, 0.0, 0.0, 1.0, 0.0, 0.0, 1.0, 0.0, 0.0, 1.0, 0.0, 0.0, 1.0, 0.0, 0.0, 1.0, 0.0, 0.0, 1.0, 0.0, 0.0, 1.0, 0.0, 0.0, 1.0, 0.0, 0.0, 1.0, 0.0, 0.0, 1.0, 0.0, 0.0, 1.0, 0.0, 0.0, 1.0, 0.0, 0.0, 1.0, 0.0, 0.0, 1.0, 0.0, 0.0, 1.0, 0.0, 0.0, 1.0, 0.0, 0.0, 1.0, 0.0, 0.0, 1.0, 0.0, 0.0, 1.0, 0.0, 0.0, 1.0, 0.0, 0.0, 1.0, 0.0, 0.0, 1.0, 0.0, 0.0, 1.0, 0.0, 0.0, 1.0, 0.0, 0.0, 1.0, 0.0, 0.0, 1.0, 0.0, 0.0, 1.0, 0.0, 0.0, 1.0, 0.0, 0.0, 1.0, 0.0, 0.0, 1.0, 0.0, 0.0, 1.0, 0.0, 0.0, 1.0, 0.0, 0.0, 1.0, 0.0, 0.0, 1.0, 0.0, 0.0, 1.0, 0.0, 0.0, 1.0, 0.0, 0.0, 1.0, 0.0, 0.0, 1.0, 0.0, 0.0, 1.0, 0.0, 0.0, 1.0, 0.0, 0.0, 1.0, 0.0, 0.0, 1.0, 0.0, 0.0, 1.0, 0.0, 0.0, 1.0, 0.0, 0.0, 1.0, 0.0, 0.0, 1.0, 0.0, 0.0, 1.0, 0.0, 0.0, 1.0, 0.0, 0.0, 1.0, 0.0, 0.0, 1.0, 0.0, 0.0, 1.0, 0.0, 0.0, -1.0, 0.0, 0.0, -1.0, 0.0, 0.0, -1.0, 0.0, 0.0, -1.0, 0.0, 0.0, -1.0, 0.0, 0.0, -1.0, -1.0, 0.0, 0.0, -1.0, 0.0, 0.0, -1.0, 0.0, 0.0, -1.0, 0.0, 0.0, -1.0, 0.0, 0.0, -1.0, 0.0, 0.0, -1.0, 0.0, 0.0, -1.0, 0.0, 0.0, 0.0, -1.0, 0.0, 0.0, -1.0, 0.0, 0.0, -1.0, 0.0, 0.0, -1.0, 0.0, 0.0, -1.0, 0.0, 0.0, -1.0, 0.0, 0.0, -1.0, 0.0, 0.0, -1.0, 0.0, 0.0, -1.0, 0.0, 0.0, -1.0, 0.0, -1.0, 0.0, 0.0, -1.0, 0.0, 0.0, -1.0, 0.0, 0.0, -1.0, 0.0, 0.0, -1.0, 0.0, 0.0, -1.0, 0.0, 0.0, 1.0, 0.0, 0.0, 1.0, 0.0, 0.0, 1.0, 0.0, 0.0, 1.0, 0.0, 0.0, 1.0, 0.0, 0.0, 1.0, 0.0, 0.0, 0.0, 0.0, 1.0, 0.0, 0.0, 1.0, 0.0, 0.0, 1.0, 0.0, 0.0, 1.0, 0.0, 0.0, 1.0, 0.0, 0.0, 1.0, 0.0, 0.0, 1.0, 0.0, 0.0, 1.0, 0.0, 0.0, 1.0, 0.0, 0.0, 1.0, 0.0, 0.0, 1.0, 0.0, 0.0, 1.0, 0.0, 0.0, 1.0, 0.0, 0.0, 1.0, 0.0, 0.0, 1.0, 0.0, 0.0, 1.0, 0.0, 0.0, 1.0, 0.0, 0.0, 1.0, 0.0, 0.0, 1.0, 0.0, 0.0, 1.0, 0.0, 0.0, 1.0, 0.0, 0.0, 1.0, 0.0, 0.0, 1.0, 0.0, 0.0, 1.0, 0.0, 0.0, 1.0, 0.0, 0.0, 1.0, 0.0, 0.0, 1.0, 0.0, 0.0, 1.0, 0.0, 0.0, 1.0, 0.0, 0.0, 1.0, 0.0, 0.0, 1.0, 0.0, 0.0, 1.0, 0.0, 0.0, 1.0, 0.0, 0.0, 1.0, 0.0, 0.0, 1.0, 0.0, 0.0, 1.0, 0.0, 0.0, 1.0, 0.0, 0.0, 1.0, 0.0, 0.0, 1.0, 0.0, 0.0, 1.0, 0.0, 0.0, 1.0, 0.0, 0.0, 1.0, 0.0, 0.0, 1.0, 0.0, 0.0, 1.0, 0.0, 0.0, 1.0, 0.0, 0.0, 1.0, 0.0, 0.0, 1.0, 0.0, 0.0, 1.0, 0.0, 0.0, 1.0, 0.0, 0.0, 1.0, 0.0, 0.0, 1.0, 0.0, 0.0, 1.0, 0.0, 0.0, 1.0, 0.0, 0.0, 1.0, 0.0, -1.0, 0.0, 0.0, -1.0, 0.0, 0.0, -1.0, 0.0, 0.0, -1.0, 0.0, 0.0, -1.0, 0.0, 0.0, -1.0, 0.0, 0.0, -1.0, 0.0, 0.0, -1.0, 0.0, 0.0, -1.0, 0.0, 0.0, -1.0, 0.0, 0.0, -1.0, 0.0, 0.0, -1.0, 0.0, 0.0, -1.0, 0.0, 0.0, -1.0, 0.0, 0.0, -1.0, 0.0, 0.0, -1.0, 0.0, 0.0, -1.0, 0.0, 0.0, -1.0, 0.0, 0.0, -1.0, 0.0, 0.0, -1.0, 0.0, 0.0, -1.0, 0.0, 0.0, -1.0, 0.0, 0.0, -1.0, 0.0, 0.0, -1.0, 0.0, 0.0, -1.0, 0.0, 0.0, -1.0, 0.0, 0.0, -1.0, 0.0, 0.0, -1.0, 0.0, 0.0, -1.0, 0.0, 0.0, -1.0, 0.0, 0.0, -1.0, 0.0, 0.0, -1.0, 0.0, 0.0, -1.0, 0.0, 0.0, -1.0, 0.0, 0.0, -1.0, 0.0, 0.0, -1.0, 0.0, 0.0, -1.0, 0.0, 0.0, -1.0, 0.0, 0.0, -1.0, 0.0, 0.0, -1.0, 0.0, 0.0, -1.0, 0.0, 0.0, -1.0, 0.0, 0.0, -1.0, 0.0, 0.0, -1.0, 0.0, 0.0, -1.0, 0.0, 0.0, -1.0, 0.0, 0.0, -1.0, 0.0, 0.0, -1.0, 0.0, 0.0, -1.0, 0.0, 0.0, -1.0, 0.0, 0.0, 1.0, 0.0, 0.0, 1.0, 0.0, 0.0, 1.0, 0.0, 0.0, 1.0, 0.0, 0.0, 1.0, 0.0, 0.0, 1.0, 0.0, 0.0, 1.0, 0.0, 0.0, 1.0, 0.0, 0.0, 1.0, 0.0, 0.0, 1.0, 0.0, 0.0, 1.0, 0.0, 0.0, 1.0, 0.0, 0.0, 1.0, 0.0, 0.0, 1.0, 0.0, 0.0, 1.0, 0.0, 0.0, 1.0, 0.0, 0.0, 1.0, 0.0, 0.0, 1.0, 0.0, 0.0, 1.0, 0.0, 0.0, 1.0, 0.0, 0.0, 1.0, 0.0, 0.0, 1.0, 0.0, 0.0, 1.0, 0.0, 0.0, 1.0, 0.0, 0.0, 1.0, 0.0, 0.0, 1.0, 0.0, 0.0, 1.0, 0.0, 0.0, 1.0, 0.0, 0.0, 1.0, 0.0, -1.0, 0.0, 0.0, -1.0, 0.0, 0.0, -1.0, 0.0, 0.0, -1.0, 0.0, 0.0, -1.0, 0.0, 0.0, -1.0, 0.0, 0.0, -1.0, 0.0, 0.0, -1.0, 0.0, 0.0, -1.0, 0.0, 0.0, -1.0, 0.0, 0.0, -1.0, 0.0, 0.0, -1.0, 0.0, 0.0, -1.0, 0.0, 0.0, -1.0, 0.0, 0.0, -1.0, 0.0, 0.0, -1.0, 0.0, 0.0, -1.0, 2.651e-07, 0.0, -1.0, 2.651e-07, 0.0, -1.0, 2.651e-07, 0.0, -1.0, 2.651e-07, 0.0, -1.0, 0.0, 0.0, -1.0, 0.0, 0.0, -1.0, 0.0, 0.0, -1.0, 0.0, 0.0, 1.0, 0.0, 0.0, 1.0, 0.0, 0.0, 1.0, 0.0, 0.0, 1.0, 0.0, 0.0, 1.0, 0.0, 0.0, 1.0, 0.0, 0.0, 0.0, 0.0, 1.0, 0.0, 0.0, 1.0, 0.0, 0.0, 1.0, 0.0, 0.0, 1.0, 0.0, 0.0, 1.0, 0.0, 0.0, 1.0, 0.0, 0.0, 1.0, 0.0, 0.0, 1.0, 0.0, 0.0, 1.0, 0.0, 0.0, 1.0, 0.0, 0.0, 1.0, 0.0, 1.0, 0.0, 0.0, 1.0, 0.0, 0.0, 1.0, 0.0, 0.0, 1.0, 0.0, 0.0, 1.0, 0.0, 0.0, 1.0, 0.0, 0.0, 0.0, 1.0, 0.0, 0.0, 1.0, 0.0, 0.0, 1.0, 0.0, 0.0, 1.0, 0.0, 0.0, 1.0, 0.0, 0.0, 1.0, 0.0, 0.0, 1.0, 0.0, 0.0, 1.0, 0.0, 0.0, 1.0, 0.0, 0.0, 1.0, 0.0, 1.0, 0.0, 0.0, 1.0, 0.0, 0.0, 1.0, 0.0, 0.0, 1.0, 0.0, 0.0, 1.0, 0.0, 0.0, 1.0, 0.0, 0.0, -1.0, 0.0, 0.0, -1.0, 0.0, 0.0, -1.0, 0.0, 0.0, -1.0, 0.0, 0.0, -1.0, -1.731e-07, 0.0, -1.0, -1.731e-07, 0.0, -1.0, -1.731e-07, 0.0, -1.0, -1.731e-07, 0.0, -1.0, 0.0, 0.0, -1.0, 0.0, 0.0, -1.0, 0.0, 0.0, -1.0, 0.0, 0.0, -1.0, 0.0, 0.0, -1.0, 0.0, 0.0, -1.0, 0.0, 0.0, -1.0, 0.0, 0.0, -1.0, 0.0, 0.0, -1.0, 0.0, 0.0, -1.0, 0.0, 0.0, -1.0, 0.0, 0.0, -1.0, 0.0, 0.0, -1.0, 0.0, 0.0, -1.0, 0.0, 0.0, -1.0, 0.0, -1.0, 0.0, 0.0, -1.0, 0.0, 0.0, -1.0, 0.0, 0.0, -1.0, 0.0, 0.0, -1.0, 0.0, 0.0, -1.0, 0.0, 0.0, 1.0, 0.0, 0.0, 1.0, 0.0, 0.0, 1.0, 0.0, 0.0, 1.0, 0.0, 0.0, 1.0, 0.0, 0.0, 1.0, 0.0, 0.0, 1.0, 0.0, 0.0, 1.0, 0.0, 0.0, 1.0, 0.0, 0.0, 1.0, 0.0, 0.0, 1.0, 0.0, 0.0, 1.0, 0.0, 0.0, 1.0, 0.0, 0.0, 1.0, 0.0, 0.0, 1.0, 0.0, 0.0, 1.0, 0.0, 0.0, 1.0, 0.0, 0.0, 1.0, 0.0, 0.0, 1.0, 0.0, 0.0, 1.0, 0.0, 0.0, 1.0, 0.0, 0.0, 1.0, 0.0, 0.0, 1.0, 0.0, 0.0, 0.0, 0.0, 1.0, 0.0, 0.0, 1.0, 0.0, 0.0, 1.0, 0.0, 0.0, 1.0, 0.0, 0.0, 1.0, 0.0, 0.0, 1.0, 0.0, 0.0, 1.0, 0.0, 0.0, 1.0, 0.0, 0.0, 1.0, 0.0, 0.0, 1.0, -1.0, 0.0, 0.0, -1.0, 0.0, 0.0, -1.0, 0.0, 0.0, -1.0, 0.0, 0.0, -1.0, 0.0, 0.0, -1.0, 0.0, 0.0, 0.0, 0.0, 1.0, 0.0, 0.0, 1.0, 0.0, 0.0, 1.0, 0.0, 0.0, 1.0, 0.0, 0.0, 1.0, 0.0, 0.0, 1.0, 0.0, 1.0, 0.0, 0.0, 1.0, 0.0, 0.0, 1.0, 0.0, 0.0, 1.0, 0.0, 0.0, 1.0, 0.0, 0.0, 1.0, 0.0, 1.0, 0.0, 0.0, 1.0, 0.0, 0.0, 1.0, 0.0, 0.0, 1.0, 0.0, 0.0, 1.0, 0.0, 0.0, 1.0, 0.0, 0.0, 0.0, 0.0, 1.0, 0.0, 0.0, 1.0, 0.0, 0.0, 1.0, 0.0, 0.0, 1.0, 0.0, 0.0, 1.0, 0.0, 0.0, 1.0, 0.0, 0.0, 1.0, 0.0, -1.0, 0.0, 0.0, -1.0, 0.0, 0.0, -1.0, 0.0, 0.0, -1.0, 0.0, 0.0, -1.0, 3.381e-07, 0.0, -1.0, 3.381e-07, 0.0, -1.0, 3.381e-07, 0.0, -1.0, 3.381e-07, 0.0, 1.0, 0.0, 0.0, 1.0, 0.0, 0.0, 1.0, 0.0, 0.0, 1.0, 0.0, 0.0, 1.0, 0.0, 0.0, 1.0, 0.0, 0.0, 1.0, 0.0, -1.0, 0.0, 0.0, -1.0, 0.0, 0.0, -1.0, 0.0, 0.0, -1.0, 0.0, 0.0, -1.0, 0.0, 0.0, -1.0, 0.0, 0.0, 1.0, 0.0, 0.0, 1.0, 0.0, 0.0, 1.0, 0.0, 0.0, 1.0, 0.0, 0.0, 1.0, 0.0, 0.0, 1.0, 0.0, 0.0, 0.0, 0.0, 1.0, 0.0, 0.0, 1.0, 0.0, 0.0, 1.0, 0.0, 0.0, 1.0, 0.0, 0.0, 1.0, 0.0, 0.0, 1.0, 0.0, 0.0, 1.0, 0.0, -1.0, 0.0, 0.0, -1.0, 0.0, 0.0, -1.0, 0.0, 0.0, -1.0, 0.0, 0.0, -1.0, 0.0, 0.0, -1.0, 0.0, 0.0, -1.0, 0.0, 0.0, 1.0, 0.0, 0.0, 1.0, 0.0, 0.0, 1.0, 0.0, 0.0, 1.0, 0.0, 0.0, 1.0, 0.0, 0.0, 1.0, 0.0, 0.0, 1.0, 0.0, 0.0, 1.0, 0.0, -1.0, 0.0, 0.0, -1.0, 0.0, 0.0, -1.0, 0.0, 0.0, -1.0, 0.0, 0.0, -1.0, 0.0, 0.0, -1.0, 0.0, 0.0, -1.0, 0.0, 0.0, -1.0, 0.0, 0.0, -1.0, 0.0, 0.0, 1.0, 0.0, 0.0, 1.0, 0.0, 0.0, 1.0, 0.0, 0.0, 1.0, 0.0, 0.0, 1.0, 4.252e-08, 0.0, 1.0, 4.252e-08, 0.0, 1.0, 4.252e-08, 0.0, 1.0, 4.252e-08, 0.0, 0.0, 0.0, 1.0, 0.0, 0.0, 1.0, 0.0, 0.0, 1.0, 0.0, 0.0, 1.0, 0.0, 0.0, 1.0, 0.0, 0.0, 1.0, 0.0, 0.0, 1.0, -1.0, 0.0, 0.0, -1.0, 0.0, 0.0, -1.0, 0.0, 0.0, -1.0, 0.0, 0.0, -1.0, 0.0, 0.0, -1.0, 0.0, 0.0, 0.0, 0.0, 1.0, 0.0, 0.0, 1.0, 0.0, 0.0, 1.0, 0.0, 0.0, 1.0, 0.0, 0.0, 1.0, 0.0, 0.0, 1.0, 0.0, 0.0, 1.0, 0.0, -1.0, 0.0, 0.0, -1.0, 0.0, 0.0, -1.0, 0.0, 0.0, -1.0, 0.0, 0.0, -1.0, 0.0, 0.0, -1.0, 0.0, 0.0, -1.0, 0.0, 0.0, -1.0, 0.0, 0.0, 1.0, 0.0, 0.0, 1.0, 0.0, 0.0, 1.0, 0.0, 0.0, 1.0, 0.0, 0.0, 1.0, 0.0, 0.0, 1.0, 0.0, 0.0, 1.0, 0.0, 0.0, 1.0, 0.0, 0.0, 1.0, 0.0, 0.0, 0.0, 1.0, 0.0, 0.0, 1.0, 0.0, 0.0, 1.0, 0.0, 0.0, 1.0, 0.0, 0.0, 1.0, 0.0, 0.0, 1.0, 0.0, 1.0, 0.0, 0.0, 1.0, 0.0, 0.0, 1.0, 0.0, 0.0, 1.0, 0.0, 0.0, 1.0, 0.0, 0.0, 1.0, 0.0, 0.0, 1.0, 0.0, -1.0, 0.0, 0.0, -1.0, 0.0, 0.0, -1.0, 0.0, 0.0, -1.0, 0.0, 0.0, -1.0, 0.0, 0.0, -1.0, 0.0, 0.0, 0.0, -1.0, 0.0, 0.0, -1.0, 0.0, 0.0, -1.0, 0.0, 0.0, -1.0, 0.0, 0.0, -1.0, 0.0, 0.0, -1.0, 0.0, 0.0, -1.0, 0.0, -1.0, -1.901e-07, 0.0, -1.0, -1.901e-07, 0.0, -1.0, -1.901e-07, 0.0, -1.0, -1.901e-07, 0.0, -1.0, 0.0, 0.0, -1.0, 0.0, 0.0, -1.0, 0.0, 0.0, -1.0, 0.0, 0.0, 1.0, 0.0, 0.0, 1.0, 0.0, 0.0, 1.0, 0.0, 0.0, 1.0, 0.0, 0.0, 1.0, 2.126e-08, 0.0, 1.0, 2.126e-08, 0.0, 1.0, 2.126e-08, 0.0, 1.0, 2.126e-08, 0.0, 1.0, 2.126e-08, 0.0, 0.0, 0.0, 1.0, 0.0, 0.0, 1.0, 0.0, 0.0, 1.0, 0.0, 0.0, 1.0, 0.0, 0.0, 1.0, 0.0, 0.0, 1.0, 0.0, 0.0, 1.0, -1.0, 0.0, 0.0, -1.0, 0.0, 0.0, -1.0, 0.0, 0.0, -1.0, 0.0, 0.0, -1.0, 0.0, 0.0, -1.0, 0.0, 0.0, -1.0, 0.0, 0.0, 0.0, 0.0, 1.0, 0.0, 0.0, 1.0, 0.0, 0.0, 1.0, 0.0, 0.0, 1.0, 0.0, 0.0, 1.0, 0.0, 0.0, 1.0, 0.0, -1.0, 0.0, 0.0, -1.0, 0.0, 0.0, -1.0, 0.0, 0.0, -1.0, 0.0, 0.0, -1.0, 0.0, 0.0, -1.0, 0.0, 1.0, 0.0, 0.0, 1.0, 0.0, 0.0, 1.0, 0.0, 0.0, 1.0, 0.0, 0.0, 1.0, 0.0, 0.0, 1.0, 0.0, 0.0, 1.0, 0.0, 0.0, -1.0, 0.0, 0.0, -1.0, 0.0, 0.0, -1.0, 0.0, 0.0, -1.0, -3.052e-07, 0.0, -1.0, -3.052e-07, 0.0, -1.0, -3.052e-07, 0.0, -1.0, -3.052e-07, 0.0, 0.0, 0.0, 1.0, 0.0, 0.0, 1.0, 0.0, 0.0, 1.0, 0.0, 0.0, 1.0, 0.0, 0.0, 1.0, 0.0, 0.0, 1.0, 0.0, -1.0, 0.0, 0.0, -1.0, 0.0, 0.0, -1.0, 0.0, 0.0, -1.0, 0.0, 0.0, -1.0, 0.0, 0.0, -1.0, 0.0, 1.0, 0.0, 0.0, 1.0, 0.0, 0.0, 1.0, 0.0, 0.0, 1.0, 0.0, 0.0, 1.0, 0.0, 0.0, 1.0, 0.0, 0.0, 1.0, 0.0, 0.0, -1.0, 0.0, 0.0, -1.0, 0.0, 0.0, -1.0, 0.0, 0.0, -1.0, 0.0, 0.0, -1.0, 0.0, 0.0, -1.0, 0.0, 0.0, 0.0, 0.0, 1.0, 0.0, 0.0, 1.0, 0.0, 0.0, 1.0, 0.0, 0.0, 1.0, 0.0, 0.0, 1.0, 0.0, 0.0, 1.0, 0.0, 1.0, 0.0, 0.0, 1.0, 0.0, 0.0, 1.0, 0.0, 0.0, 1.0, 0.0, 0.0, 1.0, 0.0, 0.0, 1.0, 0.0, 1.0, 0.0, 0.0, 1.0, 0.0, 0.0, 1.0, 0.0, 0.0, 1.0, 0.0, 0.0, 1.0, 0.0, 0.0, 1.0, 0.0, 0.0, 1.0, 0.0, 0.0, 0.0, 0.0, 1.0, 0.0, 0.0, 1.0, 0.0, 0.0, 1.0, 0.0, 0.0, 1.0, 0.0, 0.0, 1.0, 0.0, 0.0, 1.0, 0.0, -1.0, 0.0, 0.0, -1.0, 0.0, 0.0, -1.0, 0.0, 0.0, -1.0, 0.0, 0.0, -1.0, 0.0, 0.0, -1.0, 0.0, 0.0, -1.0, 0.0, 1.0, 0.0, 0.0, 1.0, 0.0, 0.0, 1.0, 0.0, 0.0, 1.0, 0.0, 0.0, 1.0, 0.0, 0.0, 1.0, 0.0, 0.0, 0.0, 1.0, 0.0, 0.0, 1.0, 0.0, 0.0, 1.0, 0.0, 0.0, 1.0, 0.0, 0.0, 1.0, 0.0, 0.0, 1.0, 0.0, 0.0, 1.0, 0.0, -1.0, 0.0, 0.0, -1.0, 0.0, 0.0, -1.0, 0.0, 0.0, -1.0, 0.0, 0.0, -1.0, 0.0, 0.0, -1.0, 0.0, 0.0, 0.0, -1.0, 0.0, 0.0, -1.0, 0.0, 0.0, -1.0, 0.0, 0.0, -1.0, 0.0, 0.0, -1.0, 0.0, 0.0, -1.0, 0.0, 0.0, -1.0, 0.0, 0.0, 0.0, 1.0, 0.0, 0.0, 1.0, 0.0, 0.0, 1.0, 0.0, 0.0, 1.0, 0.0, 0.0, 1.0, 0.0, 0.0, 1.0, 0.0, 0.0, 1.0, 1.0, 0.0, 0.0, 1.0, 0.0, 0.0, 1.0, 0.0, 0.0, 1.0, 0.0, 0.0, 1.0, 0.0, 0.0, 1.0, 0.0, 0.0, 0.0, 1.0, 0.0, 0.0, 1.0, 0.0, 0.0, 1.0, 0.0, 0.0, 1.0, 0.0, 0.0, 1.0, 0.0, 0.0, 1.0, 0.0, -1.0, 0.0, 0.0, -1.0, 0.0, 0.0, -1.0, 0.0, 0.0, -1.0, 1.017e-06, 0.0, -1.0, 1.017e-06, 0.0, -1.0, 1.017e-06, 0.0, -1.0, 1.017e-06, 0.0, 0.0, 0.0, 1.0, 0.0, 0.0, 1.0, 0.0, 0.0, 1.0, 0.0, 0.0, 1.0, 0.0, 0.0, 1.0, 0.0, 0.0, 1.0, 0.0, 1.0, 0.0, 0.0, 1.0, 0.0, 0.0, 1.0, 0.0, 0.0, 1.0, 0.0, 0.0, 1.0, 0.0, 0.0, 1.0, 0.0, 1.0, 0.0, 0.0, 1.0, 0.0, 0.0, 1.0, 0.0, 0.0, 1.0, 0.0, 0.0, 1.0, 0.0, 0.0, 1.0, 0.0, 0.0, -1.0, 0.0, 0.0, -1.0, 0.0, 0.0, -1.0, 0.0, 0.0, -1.0, 0.0, 0.0, -1.0, 0.0, 0.0, -1.0, 0.0, 0.0, 1.0, 0.0, 0.0, 1.0, 0.0, 0.0, 1.0, 0.0, 0.0, 1.0, 0.0, 0.0, 1.0, 0.0, 0.0, 1.0, 0.0, 0.0, 0.0, 0.0, 1.0, 0.0, 0.0, 1.0, 0.0, 0.0, 1.0, 0.0, 0.0, 1.0, 0.0, 0.0, 1.0, 0.0, 0.0, 1.0, 0.0, -1.0, 0.0, 0.0, -1.0, 0.0, 0.0, -1.0, 0.0, 0.0, -1.0, 0.0, 0.0, -1.0, 0.0, 0.0, -1.0, 0.0, 0.0, 1.0, 0.0, 0.0, 1.0, 0.0, 0.0, 1.0, 0.0, 0.0, 1.0, 0.0, 0.0, 1.0, 0.0, 0.0, 1.0, 0.0])] * 3)])
me_mesh_0 = bpy.data.meshes.new('Mesh_0')
me_mesh_0.from_pydata([(0.0, 0.0, 1.0), (0.0, -46.0, 1.0), (0.0, -46.0, 0.0), (0.0, 0.0, 1.0), (0.0, -46.0, 0.0), (0.0, 0.0, 0.0), (62.0, 0.0, 0.0), (62.0, -46.0, 0.0), (62.0, -46.0, 1.0), (62.0, 0.0, 0.0), (62.0, -46.0, 1.0), (62.0, 0.0, 1.0), (0.0, -46.0, 1.0), (0.0, 0.0, 1.0), (62.0, 0.0, 1.0), (0.0, -46.0, 1.0), (62.0, 0.0, 1.0), (62.0, -46.0, 1.0), (0.0, -46.0, 0.0), (0.0, -46.0, 1.0), (62.0, -46.0, 1.0), (0.0, -46.0, 0.0), (62.0, -46.0, 1.0), (62.0, -46.0, 0.0), (0.0, 0.0, 0.0), (0.0, -46.0, 0.0), (62.0, -46.0, 0.0), (0.0, 0.0, 0.0), (62.0, -46.0, 0.0), (62.0, 0.0, 0.0), (0.0, 0.0, 1.0), (0.0, 0.0, 0.0), (62.0, 0.0, 0.0), (0.0, 0.0, 1.0), (62.0, 0.0, 0.0), (62.0, 0.0, 1.0)], [], [(0, 2, 1), (3, 5, 4), (6, 8, 7), (9, 11, 10), (12, 14, 13), (15, 17, 16), (18, 20, 19), (21, 23, 22), (24, 26, 25), (27, 29, 28), (30, 32, 31), (33, 35, 34)])
_uv = me_mesh_0.uv_layers.new(name='UVMap')
_uv.uv.foreach_set('vector', [0.0, 2.0, -46.0, 1.0, -46.0, 2.0, 0.0, 2.0, 0.0, 1.0, -46.0, 1.0, 0.0, 1.0, -46.0, 2.0, -46.0, 1.0, 0.0, 1.0, 0.0, 2.0, -46.0, 2.0, 0.0, 47.0, -62.0, 1.0, 0.0, 1.0, 0.0, 47.0, -62.0, 47.0, -62.0, 1.0, 0.0, 1.0, -62.0, 2.0, 0.0, 2.0, 0.0, 1.0, -62.0, 1.0, -62.0, 2.0, 0.0, 1.0, -62.0, 47.0, 0.0, 47.0, 0.0, 1.0, -62.0, 1.0, -62.0, 47.0, 0.0, 2.0, -62.0, 1.0, 0.0, 1.0, 0.0, 2.0, -62.0, 2.0, -62.0, 1.0])
_uv.active_render = True
_uv = me_mesh_0.uv_layers.new(name='UVMap.001')
_uv.uv.foreach_set('vector', [0.9289, 0.9524, 0.9387, 0.5991, 0.9289, 0.5991, 0.9289, 0.9524, 0.9387, 0.9524, 0.9387, 0.5991, 0.9289, 0.5038, 0.9387, 0.1505, 0.9289, 0.1505, 0.9289, 0.5038, 0.9387, 0.5038, 0.9387, 0.1505, 0.06126, 0.5991, 0.6739, 0.9524, 0.06126, 0.9524, 0.06126, 0.5991, 0.6739, 0.5991, 0.6739, 0.9524, 0.06126, 0.4962, 0.6739, 0.5038, 0.06126, 0.5038, 0.06126, 0.4962, 0.6739, 0.4962, 0.6739, 0.5038, 0.06126, 0.04762, 0.6739, 0.4009, 0.06126, 0.4009, 0.06126, 0.04762, 0.6739, 0.04762, 0.6739, 0.4009, 0.8063, 0.9524, 0.7964, 0.4762, 0.7964, 0.9524, 0.8063, 0.9524, 0.8063, 0.4762, 0.7964, 0.4762])
_ca = me_mesh_0.color_attributes.new('Col', 'BYTE_COLOR', 'CORNER')
_ca.data.foreach_set('color', [1.0, 1.0, 1.0, 1.0, 1.0, 1.0, 1.0, 1.0, 1.0, 1.0, 1.0, 1.0, 1.0, 1.0, 1.0, 1.0, 1.0, 1.0, 1.0, 1.0, 1.0, 1.0, 1.0, 1.0, 1.0, 1.0, 1.0, 1.0, 1.0, 1.0, 1.0, 1.0, 1.0, 1.0, 1.0, 1.0, 1.0, 1.0, 1.0, 1.0, 1.0, 1.0, 1.0, 1.0, 1.0, 1.0, 1.0, 1.0, 1.0, 1.0, 1.0, 1.0, 1.0, 1.0, 1.0, 1.0, 1.0, 1.0, 1.0, 1.0, 1.0, 1.0, 1.0, 1.0, 1.0, 1.0, 1.0, 1.0, 1.0, 1.0, 1.0, 1.0, 1.0, 1.0, 1.0, 1.0, 1.0, 1.0, 1.0, 1.0, 1.0, 1.0, 1.0, 1.0, 1.0, 1.0, 1.0, 1.0, 1.0, 1.0, 1.0, 1.0, 1.0, 1.0, 1.0, 1.0, 1.0, 1.0, 1.0, 1.0, 1.0, 1.0, 1.0, 1.0, 1.0, 1.0, 1.0, 1.0, 1.0, 1.0, 1.0, 1.0, 1.0, 1.0, 1.0, 1.0, 1.0, 1.0, 1.0, 1.0, 1.0, 1.0, 1.0, 1.0, 1.0, 1.0, 1.0, 1.0, 1.0, 1.0, 1.0, 1.0, 1.0, 1.0, 1.0, 1.0, 1.0, 1.0, 1.0, 1.0, 1.0, 1.0, 1.0, 1.0])
me_mesh_0.materials.append(mat_floor)
me_mesh_0.update()
me_mesh_0.normals_split_custom_set([tuple(v) for v in zip(*[iter([-1.0, 0.0, 0.0, -1.0, 0.0, 0.0, -1.0, 0.0, 0.0, -1.0, 0.0, 0.0, -1.0, 0.0, 0.0, -1.0, 0.0, 0.0, 1.0, 0.0, 0.0, 1.0, 0.0, 0.0, 1.0, 0.0, 0.0, 1.0, 0.0, 0.0, 1.0, 0.0, 0.0, 1.0, 0.0, 0.0, 0.0, 0.0, 1.0, 0.0, 0.0, 1.0, 0.0, 0.0, 1.0, 0.0, 0.0, 1.0, 0.0, 0.0, 1.0, 0.0, 0.0, 1.0, 0.0, -1.0, 0.0, 0.0, -1.0, 0.0, 0.0, -1.0, 0.0, 0.0, -1.0, 0.0, 0.0, -1.0, 0.0, 0.0, -1.0, 0.0, 0.0, 0.0, -1.0, 0.0, 0.0, -1.0, 0.0, 0.0, -1.0, 0.0, 0.0, -1.0, 0.0, 0.0, -1.0, 0.0, 0.0, -1.0, 0.0, 1.0, 0.0, 0.0, 1.0, 0.0, 0.0, 1.0, 0.0, 0.0, 1.0, 0.0, 0.0, 1.0, 0.0, 0.0, 1.0, 0.0])] * 3)])

# ---- objects
ob_block_all = bpy.data.objects.new('Block_All', me_mesh_1)
ob_ceiling = bpy.data.objects.new('Ceiling', me_mesh_0)

# ---- transforms, parenting, visibility, modifiers, constraints
ob_block_all.location = (-39.0, 28.0, 0.0)
ob_block_all.rotation_mode = 'QUATERNION'
ob_block_all.rotation_quaternion = (1.0, 0.0, 0.0, 0.0)
ob_ceiling.location = (-38.0, 26.0, 6.0)
ob_ceiling.rotation_mode = 'QUATERNION'
ob_ceiling.rotation_quaternion = (1.0, 0.0, 0.0, 0.0)

# ---- collection membership
scene.collection.objects.link(ob_block_all)
scene.collection.objects.link(ob_ceiling)

# ---- scene / render settings (as saved in the file)
scene.frame_start = 1; scene.frame_end = 250; scene.frame_set(1)
scene.render.engine = 'BLENDER_EEVEE_NEXT'
scene.cycles.sampling_pattern = 'TABULATED_SOBOL'
scene.view_settings.view_transform = 'Filmic'
bpy.context.view_layer.update()

# ---- added for rendering (the .blend has no active camera and no usable light): camera, sun
cam_auto = bpy.data.cameras.new('AutoCamera')
cam_auto.lens = 50.0
cam_auto.sensor_width = 36.0
cam_auto.clip_end = 1258.7
ob_auto_camera = bpy.data.objects.new('AutoCamera', cam_auto)
scene.collection.objects.link(ob_auto_camera)
ob_auto_camera.location = (64.7213, -83.0656, 60.8771)
ob_auto_camera.rotation_euler = (1.09748, -7.21219e-08, 0.694738)
scene.camera = ob_auto_camera
light_auto_sun = bpy.data.lights.new('AutoSun', 'SUN')
light_auto_sun.energy = 3.0
light_auto_sun.angle = 0.0523599
ob_auto_sun = bpy.data.objects.new('AutoSun', light_auto_sun)
scene.collection.objects.link(ob_auto_sun)
ob_auto_sun.rotation_euler = (0.872665, 0.174533, 0.523599)
bpy.context.view_layer.update()
